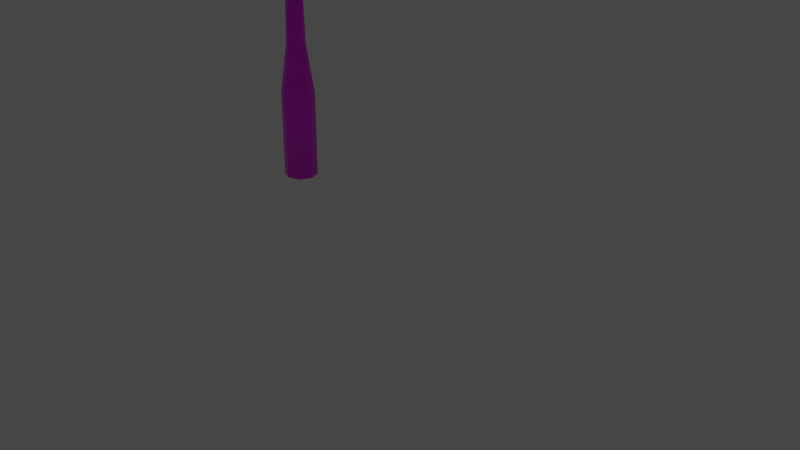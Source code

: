 # Source: classic.blend  (saved by Blender 2.93.20; exported with 4.5.12 LTS)
import bpy
from mathutils import Matrix  # noqa: F401  (used for matrix-valued properties, if any)

bpy.ops.wm.read_factory_settings(use_empty=True)
scene = bpy.context.scene
scene.name = 'Scene'

# ---- collections
col_helpers = bpy.data.collections.new('Helpers'); scene.collection.children.link(col_helpers)
col_classic_roof = bpy.data.collections.new('Classic Roof'); scene.collection.children.link(col_classic_roof)

# ---- images (referenced by path relative to the original .blend; pixels are not part of the script)
import os
ASSET_DIR = os.environ.get("B2B_ASSET_DIR", "")  # directory of the original .blend (textures are referenced by path, not embedded)
HERE = os.path.dirname(os.path.abspath(__file__))  # packed textures are extracted next to this script under _unpacked/

def load_image(name, relpath, width, height, colorspace="sRGB"):
    """Load a texture the original file referenced (path relative to the .blend, or extracted next to this script)."""
    p = next((c for c in (os.path.join(HERE, relpath), os.path.join(ASSET_DIR, relpath)) if relpath and os.path.exists(c)), "")
    if p:
        img = bpy.data.images.load(p, check_existing=True)
        img.name = name
    else:  # same state as the original file: an image datablock whose file is absent (Cycles renders it pink)
        img = bpy.data.images.new(name, width, height)
        img.source = "FILE"
        img.filepath = "//" + (relpath or name)
    img.colorspace_settings.name = colorspace
    return img
img_roof_gruenau_tga = load_image('roof_gruenau.tga', 'roof_gruenau.tga', 1024, 1024, 'sRGB')
img_roof_gruenau_tga_001 = load_image('roof_gruenau.tga.001', 'roof_gruenau.tga', 1024, 1024, 'sRGB')

# ---- materials (node trees are filled in below, after node groups)
mat_material_001 = bpy.data.materials.new('material.001')
mat_material_001.alpha_threshold = 0.0
mat_material_001.use_transparent_shadow = False
mat_material_001.line_color = (0.0, 0.0, 0.0, 1.0)
mat_material = bpy.data.materials.new('material')
mat_material.alpha_threshold = 0.0
mat_material.use_transparent_shadow = False
mat_material.line_color = (0.0, 0.0, 0.0, 1.0)

# ---- material node trees
mat_material_001.use_nodes = True; mat_material_001.node_tree.nodes.clear()
_N = mat_material_001.node_tree.nodes; _L = mat_material_001.node_tree.links
n0 = _N.new('ShaderNodeOutputMaterial'); n0.name = 'Material Output'; n0.location = (300, 300)
n1 = _N.new('ShaderNodeBsdfPrincipled'); n1.name = 'Principled BSDF'; n1.location = (10, 300)
n1.distribution = 'GGX'
n1.subsurface_method = 'BURLEY'
n1.inputs[2].default_value = 0.4
n1.inputs[3].default_value = 1.45
n1.inputs[27].default_value = (0.0, 0.0, 0.0, 1.0)
n1.inputs[28].default_value = 1.0
n2 = _N.new('ShaderNodeTexImage'); n2.name = 'Image Texture'; n2.location = (-428, 170)
n2.image = img_roof_gruenau_tga
_L.new(n1.outputs[0], n0.inputs[0])
_L.new(n2.outputs[0], n1.inputs[0])
n0.is_active_output = True
mat_material.use_nodes = True; mat_material.node_tree.nodes.clear()
_N = mat_material.node_tree.nodes; _L = mat_material.node_tree.links
n0 = _N.new('ShaderNodeOutputMaterial'); n0.name = 'Material Output'; n0.location = (300, 300)
n1 = _N.new('ShaderNodeBsdfPrincipled'); n1.name = 'Principled BSDF'; n1.location = (10, 300)
n1.distribution = 'GGX'
n1.subsurface_method = 'BURLEY'
n1.inputs[2].default_value = 0.4
n1.inputs[3].default_value = 1.45
n1.inputs[27].default_value = (0.0, 0.0, 0.0, 1.0)
n1.inputs[28].default_value = 1.0
n2 = _N.new('ShaderNodeTexImage'); n2.name = 'Image Texture'; n2.location = (-428, 170)
n2.image = img_roof_gruenau_tga_001
_L.new(n1.outputs[0], n0.inputs[0])
_L.new(n2.outputs[0], n1.inputs[0])
n0.is_active_output = True

# ---- world
world_world = bpy.data.worlds.new('World'); scene.world = world_world
world_world.use_nodes = True; world_world.node_tree.nodes.clear()
_N = world_world.node_tree.nodes; _L = world_world.node_tree.links
n0 = _N.new('ShaderNodeOutputWorld'); n0.name = 'World Output'; n0.location = (300, 300)
n1 = _N.new('ShaderNodeBackground'); n1.name = 'Background'; n1.location = (10, 300)
n1.inputs[0].default_value = (0.05088, 0.05088, 0.05088, 1.0)
_L.new(n1.outputs[0], n0.inputs[0])
n0.is_active_output = True
world_world.color = (0.05088, 0.05088, 0.05088)
world_world.use_sun_shadow = False
world_world.sun_shadow_jitter_overblur = 0.0

# ---- cameras
cam_camera = bpy.data.cameras.new('Camera')
cam_camera.clip_end = 100.0
cam_camera.ortho_scale = 7.314

# ---- lights
light_light = bpy.data.lights.new('Light', 'POINT')
light_light.transmission_factor = 0.0
light_light.energy = 1000.0
light_light.shadow_soft_size = 0.1
light_light.shadow_maximum_resolution = 0.006
light_light.use_absolute_resolution = True

# ---- meshes
me_platform_0_002 = bpy.data.meshes.new('platform-0.002')
me_platform_0_002.from_pydata([(-2.5, -10.0, 0.0), (-2.5, -10.0, 0.96), (-2.5, 10.0, 0.0), (-2.5, 10.0, 0.96), (2.5, -10.0, 0.0), (2.5, -10.0, 0.96), (2.5, 10.0, 0.0), (2.5, 10.0, 0.96)], [], [(0, 1, 3, 2), (2, 3, 7, 6), (6, 7, 5, 4), (4, 5, 1, 0), (2, 6, 4, 0), (7, 3, 1, 5)])
_uv = me_platform_0_002.uv_layers.new(name='UVMap')
_uv.uv.foreach_set('vector', [0.375, 0.0, 0.625, 0.0, 0.625, 0.25, 0.375, 0.25, 0.375, 0.25, 0.625, 0.25, 0.625, 0.5, 0.375, 0.5, 0.375, 0.5, 0.625, 0.5, 0.625, 0.75, 0.375, 0.75, 0.375, 0.75, 0.625, 0.75, 0.625, 1.0, 0.375, 1.0, 0.125, 0.5, 0.375, 0.5, 0.375, 0.75, 0.125, 0.75, 0.625, 0.5, 0.875, 0.5, 0.875, 0.75, 0.625, 0.75])
me_platform_0_002.use_remesh_fix_poles = True
me_platform_0_002.use_remesh_preserve_attributes = False
me_platform_0_002.update()
me_platform_0_001 = bpy.data.meshes.new('platform-0.001')
me_platform_0_001.from_pydata([(-2.5, -10.0, 0.0), (-2.5, -10.0, 0.96), (-2.5, 10.0, 0.0), (-2.5, 10.0, 0.96), (2.5, -10.0, 0.0), (2.5, -10.0, 0.96), (2.5, 10.0, 0.0), (2.5, 10.0, 0.96)], [], [(0, 1, 3, 2), (2, 3, 7, 6), (6, 7, 5, 4), (4, 5, 1, 0), (2, 6, 4, 0), (7, 3, 1, 5)])
_uv = me_platform_0_001.uv_layers.new(name='UVMap')
_uv.uv.foreach_set('vector', [0.375, 0.0, 0.625, 0.0, 0.625, 0.25, 0.375, 0.25, 0.375, 0.25, 0.625, 0.25, 0.625, 0.5, 0.375, 0.5, 0.375, 0.5, 0.625, 0.5, 0.625, 0.75, 0.375, 0.75, 0.375, 0.75, 0.625, 0.75, 0.625, 1.0, 0.375, 1.0, 0.125, 0.5, 0.375, 0.5, 0.375, 0.75, 0.125, 0.75, 0.625, 0.5, 0.875, 0.5, 0.875, 0.75, 0.625, 0.75])
me_platform_0_001.use_remesh_fix_poles = True
me_platform_0_001.use_remesh_preserve_attributes = False
me_platform_0_001.update()
me_platform_0_96 = bpy.data.meshes.new('platform-0.96')
me_platform_0_96.from_pydata([(-2.5, -10.0, 0.0), (-2.5, -10.0, 0.96), (-2.5, 10.0, 0.0), (-2.5, 10.0, 0.96), (2.5, -10.0, 0.0), (2.5, -10.0, 0.96), (2.5, 10.0, 0.0), (2.5, 10.0, 0.96)], [], [(0, 1, 3, 2), (2, 3, 7, 6), (6, 7, 5, 4), (4, 5, 1, 0), (2, 6, 4, 0), (7, 3, 1, 5)])
_uv = me_platform_0_96.uv_layers.new(name='UVMap')
_uv.uv.foreach_set('vector', [0.375, 0.0, 0.625, 0.0, 0.625, 0.25, 0.375, 0.25, 0.375, 0.25, 0.625, 0.25, 0.625, 0.5, 0.375, 0.5, 0.375, 0.5, 0.625, 0.5, 0.625, 0.75, 0.375, 0.75, 0.375, 0.75, 0.625, 0.75, 0.625, 1.0, 0.375, 1.0, 0.125, 0.5, 0.375, 0.5, 0.375, 0.75, 0.125, 0.75, 0.625, 0.5, 0.875, 0.5, 0.875, 0.75, 0.625, 0.75])
me_platform_0_96.use_remesh_fix_poles = True
me_platform_0_96.use_remesh_preserve_attributes = False
me_platform_0_96.update()
me_roof5_end = bpy.data.meshes.new('roof5_end')
me_roof5_end.from_pydata([(2.5, 0.5, 3.982), (2.5, 0.5, 3.932), (2.5, -0.5, 3.982), (2.5, -0.5, 3.932), (-2.5, 0.5, 3.982), (-2.5, 0.5, 3.932), (-2.5, -0.5, 3.982), (-2.5, -0.5, 3.932), (0.0, 0.5, 4.21), (0.0, -0.5, 4.26), (0.0, -0.5, 4.21), (0.0, 0.5, 4.26)], [], [(11, 4, 6, 9), (7, 6, 4, 5), (1, 0, 2, 3), (5, 4, 11, 8), (5, 8, 10, 7), (0, 11, 9, 2), (11, 0, 1, 8), (8, 1, 3, 10)])
_uv = me_roof5_end.uv_layers.new(name='UVMap')
_uv.uv.foreach_set('vector', [0.6807, 0.998, 0.6211, 0.998, 0.6211, 0.9736, 0.6807, 0.9736, 0.9598, 0.9982, 0.9527, 0.9982, 0.9527, 0.8558, 0.9598, 0.8558, 0.9598, 0.1436, 0.9527, 0.1436, 0.9527, 0.001219, 0.9598, 0.001219, 0.9598, 0.8558, 0.9527, 0.8558, 0.9922, 0.4997, 0.9994, 0.4997, 0.9004, 1.0, 0.8457, 1.0, 0.8457, 0.8535, 0.9004, 0.8535, 0.7402, 0.998, 0.6807, 0.998, 0.6807, 0.9736, 0.7402, 0.9736, 0.9922, 0.4997, 0.9527, 0.1436, 0.9598, 0.1436, 0.9994, 0.4997, 0.8457, 1.0, 0.792, 1.0, 0.792, 0.8535, 0.8457, 0.8535])
me_roof5_end.materials.append(mat_material_001)
me_roof5_end.use_remesh_preserve_volume = False
me_roof5_end.use_remesh_preserve_attributes = False
me_roof5_end.use_mirror_vertex_groups = False
me_roof5_end.update()
me_roof5 = bpy.data.meshes.new('roof5')
me_roof5.from_pydata([(2.5, 20.0, 3.982), (2.5, 20.0, 3.932), (2.5, -20.0, 3.982), (2.5, -20.0, 3.932), (-2.5, 20.0, 3.982), (-2.5, 20.0, 3.932), (-2.5, -20.0, 3.982), (-2.5, -20.0, 3.932), (0.0, 20.0, 4.21), (0.0, -20.0, 4.26), (0.0, -20.0, 4.21), (0.0, 20.0, 4.26)], [(9, 10)], [(11, 4, 6, 9), (7, 6, 4, 5), (1, 0, 2, 3), (5, 8, 10, 7), (0, 11, 9, 2), (8, 1, 3, 10)])
_uv = me_roof5.uv_layers.new(name='UVMap')
_uv.uv.foreach_set('vector', [0.6807, 0.9736, 0.6211, 0.9736, 0.6211, 0.01172, 0.6807, 0.01172, 0.9472, 0.9982, 0.94, 0.9982, 0.9399, -4.664, 0.947, -4.664, 0.9349, 0.9981, 0.9277, 0.998, 0.9277, -4.664, 0.9349, -4.664, 0.9004, 0.8535, 0.8457, 0.8535, 0.8457, -5.032, 0.9004, -5.032, 0.7402, 0.9736, 0.6807, 0.9736, 0.6807, 0.01172, 0.7402, 0.01172, 0.8457, 0.8535, 0.792, 0.8535, 0.792, -5.032, 0.8457, -5.032])
me_roof5.materials.append(mat_material_001)
me_roof5.use_remesh_preserve_volume = False
me_roof5.use_remesh_preserve_attributes = False
me_roof5.use_mirror_vertex_groups = False
me_roof5.update()
me_bars5 = bpy.data.meshes.new('bars5')
me_bars5.from_pydata([(-0.025, -20.0, 4.207), (-0.025, 20.0, 4.207), (0.025, -20.0, 4.207), (0.025, 20.0, 4.207), (2.43, -20.0, 3.94), (2.43, 20.0, 3.94), (2.48, -20.0, 3.935), (2.48, 20.0, 3.935), (1.817, -20.0, 4.008), (1.817, 20.0, 4.008), (1.867, -20.0, 4.003), (1.867, 20.0, 4.003), (1.204, -20.0, 4.076), (1.204, 20.0, 4.076), (1.254, -20.0, 4.071), (1.254, 20.0, 4.071), (0.5909, -20.0, 4.144), (0.5909, 20.0, 4.144), (0.6406, -20.0, 4.139), (0.6406, 20.0, 4.139), (-2.43, -20.0, 3.94), (-2.43, 20.0, 3.94), (-2.48, -20.0, 3.935), (-2.48, 20.0, 3.935), (-1.817, -20.0, 4.008), (-1.817, 20.0, 4.008), (-1.867, -20.0, 4.003), (-1.867, 20.0, 4.003), (-1.204, -20.0, 4.076), (-1.204, 20.0, 4.076), (-1.254, -20.0, 4.071), (-1.254, 20.0, 4.071), (-0.5909, -20.0, 4.144), (-0.5909, 20.0, 4.144), (-0.6406, -20.0, 4.139), (-0.6406, 20.0, 4.139), (-0.025, 20.0, 4.127), (-0.025, -20.0, 4.127), (0.025, 20.0, 4.127), (0.025, -20.0, 4.127), (2.421, 20.0, 3.861), (2.421, -20.0, 3.861), (2.471, 20.0, 3.855), (2.471, -20.0, 3.855), (1.808, 20.0, 3.929), (1.808, -20.0, 3.929), (1.858, 20.0, 3.923), (1.858, -20.0, 3.923), (1.195, 20.0, 3.997), (1.195, -20.0, 3.997), (1.245, 20.0, 3.991), (1.245, -20.0, 3.991), (0.5821, 20.0, 4.065), (0.5821, -20.0, 4.065), (0.6318, 20.0, 4.059), (0.6318, -20.0, 4.059), (-2.421, 20.0, 3.861), (-2.421, -20.0, 3.861), (-2.471, 20.0, 3.855), (-2.471, -20.0, 3.855), (-1.808, 20.0, 3.929), (-1.808, -20.0, 3.929), (-1.858, 20.0, 3.923), (-1.858, -20.0, 3.923), (-1.195, 20.0, 3.997), (-1.195, -20.0, 3.997), (-1.245, 20.0, 3.991), (-1.245, -20.0, 3.991), (-0.5821, 20.0, 4.065), (-0.5821, -20.0, 4.065), (-0.6318, 20.0, 4.059), (-0.6318, -20.0, 4.059)], [], [(2, 39, 38, 3), (32, 69, 68, 33), (9, 44, 45, 8), (3, 1, 0, 2), (6, 43, 42, 7), (7, 5, 4, 6), (10, 47, 46, 11), (13, 48, 49, 12), (31, 66, 67, 30), (11, 9, 8, 10), (14, 51, 50, 15), (16, 17, 52, 53), (15, 13, 12, 14), (18, 55, 54, 19), (1, 36, 37, 0), (19, 17, 16, 18), (23, 58, 59, 22), (23, 22, 20, 21), (27, 62, 63, 26), (20, 57, 56, 21), (35, 70, 71, 34), (27, 26, 24, 25), (24, 61, 60, 25), (31, 30, 28, 29), (28, 65, 64, 29), (35, 34, 32, 33), (36, 38, 39, 37), (40, 42, 43, 41), (44, 46, 47, 45), (48, 50, 51, 49), (52, 54, 55, 53), (56, 57, 59, 58), (60, 61, 63, 62), (64, 65, 67, 66), (68, 69, 71, 70), (5, 40, 41, 4)])
_uv = me_bars5.uv_layers.new(name='UVMap')
_uv.uv.foreach_set('vector', [0.7598, 0.07715, 0.7725, 0.07715, 0.7725, 6.068, 0.7598, 6.068, 0.7598, 0.07715, 0.7725, 0.07715, 0.7725, 6.068, 0.7598, 6.068, 0.7725, 6.068, 0.7598, 6.068, 0.7598, 0.07715, 0.7725, 0.07715, 0.7695, 6.068, 0.7627, 6.068, 0.7627, 0.0009766, 0.7695, 0.0009766, 0.7598, 0.07715, 0.7725, 0.07715, 0.7725, 6.068, 0.7598, 6.068, 0.7695, 6.068, 0.7627, 6.068, 0.7627, 0.0009766, 0.7695, 0.0009766, 0.7725, 6.068, 0.7598, 6.068, 0.7598, 0.07715, 0.7725, 0.07715, 0.7725, 6.068, 0.7598, 6.068, 0.7598, 0.07715, 0.7725, 0.07715, 0.7725, 6.068, 0.7598, 6.068, 0.7598, 0.07715, 0.7725, 0.07715, 0.7695, 6.068, 0.7627, 6.068, 0.7627, 0.0009766, 0.7695, 0.0009766, 0.7598, 0.07715, 0.7725, 0.07715, 0.7725, 6.068, 0.7598, 6.068, 0.7725, 0.07715, 0.7725, 6.068, 0.7598, 6.068, 0.7598, 0.07715, 0.7725, 6.068, 0.7598, 6.068, 0.7598, 0.0009766, 0.7725, 0.0009766, 0.7598, 0.07715, 0.7725, 0.07715, 0.7725, 6.068, 0.7598, 6.068, 0.7725, 6.068, 0.7598, 6.068, 0.7598, 0.07715, 0.7725, 0.07715, 0.7695, 6.068, 0.7627, 6.068, 0.7627, 0.0009766, 0.7695, 0.0009766, 0.7695, 6.068, 0.7627, 6.068, 0.7627, 0.07715, 0.7695, 0.07715, 0.7627, 6.068, 0.7627, 0.0009766, 0.7695, 0.0009766, 0.7695, 6.068, 0.7725, 6.068, 0.7598, 6.068, 0.7598, 0.07715, 0.7725, 0.07715, 0.7725, 6.068, 0.7598, 6.068, 0.7598, 0.08301, 0.7725, 0.08301, 0.7725, 6.068, 0.7598, 6.068, 0.7598, 0.07715, 0.7725, 0.07715, 0.7598, 6.068, 0.7598, 0.0009766, 0.7725, 0.0009766, 0.7725, 6.068, 0.7598, 0.07715, 0.7725, 0.07715, 0.7725, 6.068, 0.7598, 6.068, 0.7627, 6.068, 0.7627, 0.0009766, 0.7695, 0.0009766, 0.7695, 6.068, 0.7598, 0.07715, 0.7725, 0.07715, 0.7725, 6.068, 0.7598, 6.068, 0.7627, 6.068, 0.7627, 0.0009766, 0.7695, 0.0009766, 0.7695, 6.068, 0.7695, 6.068, 0.7627, 6.068, 0.7627, 0.0009766, 0.7695, 0.0009766, 0.7695, 6.068, 0.7627, 6.068, 0.7627, 0.0009766, 0.7695, 0.0009766, 0.7695, 6.068, 0.7627, 6.068, 0.7627, 0.0009766, 0.7695, 0.0009766, 0.7598, 0.0009766, 0.7725, 0.0009766, 0.7725, 6.068, 0.7598, 6.068, 0.7725, 6.068, 0.7598, 6.068, 0.7666, 0.0009766, 0.7725, 0.0009766, 0.7627, 6.068, 0.7627, 0.007812, 0.7695, 0.007812, 0.7695, 6.068, 0.7627, 6.068, 0.7568, 0.007812, 0.7695, 0.007812, 0.7695, 6.068, 0.7695, 0.007812, 0.7695, 6.068, 0.7627, 6.068, 0.7627, 0.007812, 0.7627, 6.068, 0.7627, 0.0009766, 0.7695, 0.0009766, 0.7695, 6.068, 0.7725, 6.068, 0.7598, 6.068, 0.7598, 0.07715, 0.7725, 0.07715])
me_bars5.materials.append(mat_material_001)
me_bars5.use_remesh_fix_poles = True
me_bars5.use_remesh_preserve_attributes = False
me_bars5.update()
me_bars5_end = bpy.data.meshes.new('bars5_end')
me_bars5_end.from_pydata([(-0.025, -0.5, 4.207), (-0.025, 0.5, 4.207), (0.025, -0.5, 4.207), (0.025, 0.5, 4.207), (2.43, -0.5, 3.94), (2.43, 0.5, 3.94), (2.48, -0.5, 3.935), (2.48, 0.5, 3.935), (1.817, -0.5, 4.008), (1.817, 0.5, 4.008), (1.867, -0.5, 4.003), (1.867, 0.5, 4.003), (1.204, -0.5, 4.076), (1.204, 0.5, 4.076), (1.254, -0.5, 4.071), (1.254, 0.5, 4.071), (0.5909, -0.5, 4.144), (0.5909, 0.5, 4.144), (0.6406, -0.5, 4.139), (0.6406, 0.5, 4.139), (-2.43, -0.5, 3.94), (-2.43, 0.5, 3.94), (-2.48, -0.5, 3.935), (-2.48, 0.5, 3.935), (-1.817, -0.5, 4.008), (-1.817, 0.5, 4.008), (-1.867, -0.5, 4.003), (-1.867, 0.5, 4.003), (-1.204, -0.5, 4.076), (-1.204, 0.5, 4.076), (-1.254, -0.5, 4.071), (-1.254, 0.5, 4.071), (-0.5909, -0.5, 4.144), (-0.5909, 0.5, 4.144), (-0.6406, -0.5, 4.139), (-0.6406, 0.5, 4.139), (-0.025, 0.5, 4.127), (-0.025, -0.5, 4.127), (0.025, 0.5, 4.127), (0.025, -0.5, 4.127), (2.421, 0.5, 3.861), (2.421, -0.5, 3.861), (2.471, 0.5, 3.855), (2.471, -0.5, 3.855), (1.808, 0.5, 3.929), (1.808, -0.5, 3.929), (1.858, 0.5, 3.923), (1.858, -0.5, 3.923), (1.195, 0.5, 3.997), (1.195, -0.5, 3.997), (1.245, 0.5, 3.991), (1.245, -0.5, 3.991), (0.5821, 0.5, 4.065), (0.5821, -0.5, 4.065), (0.6318, 0.5, 4.059), (0.6318, -0.5, 4.059), (-2.421, 0.5, 3.861), (-2.421, -0.5, 3.861), (-2.471, 0.5, 3.855), (-2.471, -0.5, 3.855), (-1.808, 0.5, 3.929), (-1.808, -0.5, 3.929), (-1.858, 0.5, 3.923), (-1.858, -0.5, 3.923), (-1.195, 0.5, 3.997), (-1.195, -0.5, 3.997), (-1.245, 0.5, 3.991), (-1.245, -0.5, 3.991), (-0.5821, 0.5, 4.065), (-0.5821, -0.5, 4.065), (-0.6318, 0.5, 4.059), (-0.6318, -0.5, 4.059)], [], [(3, 38, 36, 1), (2, 39, 38, 3), (32, 69, 68, 33), (9, 44, 45, 8), (3, 1, 0, 2), (7, 42, 40, 5), (6, 43, 42, 7), (19, 54, 52, 17), (7, 5, 4, 6), (11, 46, 44, 9), (10, 47, 46, 11), (13, 48, 49, 12), (31, 66, 67, 30), (11, 9, 8, 10), (15, 50, 48, 13), (14, 51, 50, 15), (16, 17, 52, 53), (15, 13, 12, 14), (18, 55, 54, 19), (1, 36, 37, 0), (19, 17, 16, 18), (21, 56, 58, 23), (23, 58, 59, 22), (23, 22, 20, 21), (25, 60, 62, 27), (27, 62, 63, 26), (20, 57, 56, 21), (35, 70, 71, 34), (27, 26, 24, 25), (31, 29, 64, 66), (24, 61, 60, 25), (31, 30, 28, 29), (35, 33, 68, 70), (28, 65, 64, 29), (35, 34, 32, 33), (36, 38, 39, 37), (40, 42, 43, 41), (44, 46, 47, 45), (48, 50, 51, 49), (52, 54, 55, 53), (56, 57, 59, 58), (60, 61, 63, 62), (64, 65, 67, 66), (68, 69, 71, 70), (5, 40, 41, 4)])
_uv = me_bars5_end.uv_layers.new(name='UVMap')
_uv.uv.foreach_set('vector', [0.7598, 6.213, 0.7725, 6.213, 0.7725, 6.22, 0.7598, 6.22, 0.7598, 6.068, 0.7725, 6.068, 0.7725, 6.22, 0.7598, 6.22, 0.7598, 6.068, 0.7725, 6.068, 0.7725, 6.22, 0.7598, 6.22, 0.7725, 6.22, 0.7598, 6.22, 0.7598, 6.068, 0.7725, 6.068, 0.7695, 6.22, 0.7627, 6.22, 0.7627, 6.068, 0.7695, 6.068, 0.7725, 6.213, 0.7725, 6.22, 0.7598, 6.22, 0.7598, 6.213, 0.7598, 6.068, 0.7725, 6.068, 0.7725, 6.22, 0.7598, 6.22, 0.7598, 6.213, 0.7725, 6.213, 0.7725, 6.22, 0.7598, 6.22, 0.7695, 6.22, 0.7627, 6.22, 0.7627, 6.068, 0.7695, 6.068, 0.7725, 6.22, 0.7598, 6.22, 0.7598, 6.213, 0.7725, 6.213, 0.7725, 6.22, 0.7598, 6.22, 0.7598, 6.068, 0.7725, 6.068, 0.7725, 6.22, 0.7598, 6.22, 0.7598, 6.068, 0.7725, 6.068, 0.7725, 6.22, 0.7598, 6.22, 0.7598, 6.068, 0.7725, 6.068, 0.7695, 6.22, 0.7627, 6.22, 0.7627, 6.068, 0.7695, 6.068, 0.7598, 6.213, 0.7725, 6.213, 0.7725, 6.22, 0.7598, 6.22, 0.7598, 6.068, 0.7725, 6.068, 0.7725, 6.22, 0.7598, 6.22, 0.7725, 6.068, 0.7725, 6.22, 0.7598, 6.22, 0.7598, 6.068, 0.7695, 6.22, 0.7627, 6.22, 0.7627, 6.068, 0.7695, 6.068, 0.7598, 6.068, 0.7725, 6.068, 0.7725, 6.22, 0.7598, 6.22, 0.7725, 6.22, 0.7598, 6.22, 0.7598, 6.068, 0.7725, 6.068, 0.7695, 6.22, 0.7627, 6.22, 0.7627, 6.068, 0.7695, 6.068, 0.7598, 6.213, 0.7725, 6.213, 0.7725, 6.22, 0.7598, 6.22, 0.7725, 6.22, 0.7598, 6.22, 0.7598, 6.068, 0.7725, 6.068, 0.7627, 6.22, 0.7627, 6.068, 0.7695, 6.068, 0.7695, 6.22, 0.7725, 6.22, 0.7598, 6.22, 0.7598, 6.213, 0.7725, 6.213, 0.7695, 6.22, 0.7627, 6.22, 0.7627, 6.068, 0.7695, 6.068, 0.7598, 6.068, 0.7725, 6.068, 0.7725, 6.22, 0.7598, 6.22, 0.7725, 6.22, 0.7598, 6.22, 0.7598, 6.068, 0.7725, 6.068, 0.7627, 6.22, 0.7627, 6.068, 0.7695, 6.068, 0.7695, 6.22, 0.7725, 6.213, 0.7725, 6.22, 0.7598, 6.22, 0.7598, 6.213, 0.7725, 6.22, 0.7598, 6.22, 0.7598, 6.068, 0.7725, 6.068, 0.7627, 6.22, 0.7627, 6.068, 0.7695, 6.068, 0.7695, 6.22, 0.7725, 6.213, 0.7725, 6.22, 0.7598, 6.22, 0.7598, 6.213, 0.7598, 6.068, 0.7725, 6.068, 0.7725, 6.22, 0.7598, 6.22, 0.7627, 6.22, 0.7627, 6.068, 0.7695, 6.068, 0.7695, 6.22, 0.7695, 6.22, 0.7627, 6.22, 0.7627, 6.068, 0.7695, 6.068, 0.7627, 6.068, 0.7695, 6.068, 0.7695, 6.22, 0.7627, 6.22, 0.7725, 6.22, 0.7598, 6.22, 0.7598, 6.068, 0.7725, 6.068, 0.7627, 6.068, 0.7695, 6.068, 0.7695, 6.22, 0.7627, 6.22, 0.7695, 6.22, 0.7627, 6.22, 0.7627, 6.068, 0.7695, 6.068, 0.7695, 6.068, 0.7695, 6.22, 0.7627, 6.22, 0.7627, 6.068, 0.7598, 6.22, 0.7598, 6.068, 0.7725, 6.068, 0.7725, 6.22, 0.7598, 6.22, 0.7598, 6.068, 0.7725, 6.068, 0.7725, 6.22, 0.7627, 6.22, 0.7627, 6.068, 0.7695, 6.068, 0.7695, 6.22, 0.7598, 6.068, 0.7725, 6.068, 0.7725, 6.22, 0.7598, 6.22])
me_bars5_end.materials.append(mat_material_001)
me_bars5_end.use_remesh_fix_poles = True
me_bars5_end.use_remesh_preserve_attributes = False
me_bars5_end.update()
me_beam5 = bpy.data.meshes.new('beam5')
me_beam5.from_pydata([(2.471, -0.025, -0.2736), (2.471, 0.025, -0.2736), (0.0, -0.025, -0.08049), (2.462, -0.025, -0.3532), (0.0, 0.025, -0.08049), (2.462, 0.025, -0.3532), (-2.471, -0.025, -0.2736), (0.0, -0.025, 3.281e-09), (-2.471, 0.025, -0.2736), (0.0, 0.025, 3.281e-09), (-2.462, -0.025, -0.3532), (-2.462, 0.025, -0.3532)], [], [(1, 5, 4, 9), (9, 7, 0, 1), (7, 2, 3, 0), (2, 4, 5, 3), (1, 0, 3, 5), (8, 9, 4, 11), (9, 8, 6, 7), (7, 6, 10, 2), (2, 10, 11, 4), (8, 11, 10, 6)])
_uv = me_beam5.uv_layers.new(name='UVMap')
_uv.uv.foreach_set('vector', [0.7744, 0.999, 0.7578, 0.999, 0.7578, 0.4863, 0.7744, 0.4834, 0.7686, 0.999, 0.7578, 0.999, 0.7578, 0.4834, 0.7686, 0.4834, 0.7578, 0.4834, 0.7744, 0.4854, 0.7744, 0.999, 0.7578, 0.999, 0.7627, 0.4863, 0.7734, 0.4863, 0.7734, 0.999, 0.7627, 0.999, 0.7578, 0.9893, 0.7578, 0.9785, 0.7744, 0.9785, 0.7744, 0.9893, 0.7578, 0.999, 0.7578, 0.4834, 0.7744, 0.4863, 0.7744, 0.999, 0.7637, 0.999, 0.7637, 0.4834, 0.7744, 0.4834, 0.7744, 0.999, 0.7744, 0.4834, 0.7744, 0.999, 0.7578, 0.999, 0.7578, 0.4863, 0.7598, 0.999, 0.7598, 0.4863, 0.7695, 0.4863, 0.7695, 0.999, 0.7578, 0.9893, 0.7744, 0.9893, 0.7744, 0.999, 0.7578, 0.999])
me_beam5.materials.append(mat_material_001)
me_beam5.use_remesh_fix_poles = True
me_beam5.use_remesh_preserve_attributes = False
me_beam5.update()
me_capital = bpy.data.meshes.new('capital')
me_capital.from_pydata([(1.142, -0.025, 0.2258), (1.142, 0.025, 0.2258), (-0.1052, -0.025, 0.1114), (1.14, -0.025, 0.2493), (-0.1052, 0.025, 0.1114), (1.14, 0.025, 0.2493), (0.5531, -0.025, 0.1607), (0.5531, 0.025, 0.1607), (0.4083, -0.025, 0.1446), (0.4083, 0.025, 0.1446), (0.5531, -0.025, -0.3909), (0.5531, 0.025, -0.3909), (0.4083, -0.025, -0.3909), (0.4083, 0.025, -0.3909), (0.4083, 0.025, 0.04367), (0.4083, -0.025, 0.04367), (0.5531, 0.025, 0.04367), (0.5531, -0.025, 0.04367), (0.4083, -0.025, 0.09611), (0.5531, -0.025, 0.09611), (0.4083, 0.025, 0.09611), (0.5531, 0.025, 0.09611), (-0.02622, 0.025, 0.04367), (-0.02622, -0.025, 0.04367), (-0.1022, 0.025, 0.0877), (-0.1022, -0.025, 0.0877), (0.9877, 0.025, 0.04367), (0.9877, -0.025, 0.04367), (0.9877, -0.025, 0.09611), (0.9877, 0.025, 0.09611), (0.02622, 0.017, 0.04367), (0.02622, -0.017, 0.04367), (0.9352, 0.025, 0.09611), (0.9352, -0.025, 0.09611), (-0.02622, 0.025, 0.0), (-0.02622, -0.025, -2.98e-07), (0.02622, 0.017, 0.01042), (0.02622, -0.017, 0.01042), (0.9352, 0.017, 0.04367), (0.9352, -0.017, 0.04367), (0.9877, 0.025, 3.278e-07), (0.9877, -0.025, 0.0), (0.9352, 0.017, 0.01042), (0.9352, -0.017, 0.01042), (0.9877, -0.025, 0.2092), (0.9352, 0.025, 0.2034), (0.9877, 0.025, 0.2092), (0.9352, -0.025, 0.2034), (0.02622, -0.025, 0.1019), (0.02622, -0.025, 0.09611), (0.02622, 0.025, 0.09611), (0.02622, 0.025, 0.1019), (1.04, 0.025, 0.04367), (1.04, -0.025, 0.04367), (1.04, -0.025, 0.09611), (1.04, 0.025, 0.09611), (0.4083, 0.017, -0.3385), (0.4083, -0.017, -0.3385), (0.5531, 0.017, -0.3385), (0.5531, -0.017, -0.3385), (0.3647, -0.025, -0.3909), (0.3647, 0.025, -0.3909), (0.375, 0.017, -0.3385), (0.375, -0.017, -0.3385), (0.5968, -0.025, -0.3909), (0.5968, 0.025, -0.3909), (0.5864, 0.017, -0.3385), (0.5864, -0.017, -0.3385), (0.5531, -0.025, -0.3385), (0.5531, 0.025, -0.3385), (0.5968, -0.025, -0.3385), (0.5968, 0.025, -0.3385), (0.4083, 0.025, -0.3385), (0.4083, -0.025, -0.3385), (0.3647, 0.025, -0.3385), (0.3647, -0.025, -0.3385), (0.9352, 0.025, 0.04367), (0.9352, -0.025, 0.04367), (0.9352, 0.025, 3.278e-07), (0.9352, -0.025, 0.0), (0.02622, 0.025, 0.04367), (0.02622, -0.025, 0.04367), (0.02622, -0.025, -2.98e-07), (0.02622, 0.025, 0.0), (0.5931, 0.017, -0.2704), (0.5931, -0.017, -0.2704), (0.613, 0.017, -0.205), (0.613, -0.017, -0.205), (0.6452, 0.017, -0.1447), (0.6452, -0.017, -0.1447), (0.6886, 0.017, -0.09182), (0.6886, -0.017, -0.09182), (0.7414, 0.017, -0.04844), (0.7414, -0.017, -0.04844), (0.8017, 0.017, -0.0162), (0.8017, -0.017, -0.0162), (0.8672, 0.017, 0.003644), (0.8672, -0.017, 0.003644), (0.5604, 0.017, -0.2639), (0.5822, 0.017, -0.1922), (0.6175, 0.017, -0.1262), (0.665, 0.01759, -0.06825), (0.7229, 0.017, -0.02073), (0.789, 0.017, 0.01458), (0.8607, 0.017, 0.03633), (0.5604, -0.017, -0.2639), (0.5822, -0.017, -0.1922), (0.6175, -0.017, -0.1262), (0.665, -0.01641, -0.06825), (0.7229, -0.017, -0.02073), (0.789, -0.017, 0.01458), (0.8607, -0.017, 0.03633), (0.3683, 0.017, -0.2704), (0.3683, -0.017, -0.2704), (0.3485, 0.017, -0.205), (0.3485, -0.017, -0.205), (0.3162, 0.017, -0.1447), (0.3162, -0.017, -0.1447), (0.2729, 0.017, -0.09182), (0.2729, -0.017, -0.09182), (0.22, 0.017, -0.04844), (0.22, -0.017, -0.04844), (0.1597, 0.017, -0.0162), (0.1597, -0.017, -0.0162), (0.09427, 0.017, 0.003644), (0.09427, -0.017, 0.003644), (0.401, 0.017, -0.2639), (0.3793, 0.017, -0.1922), (0.3439, 0.017, -0.1262), (0.2964, 0.017, -0.06825), (0.2385, 0.017, -0.02073), (0.1725, 0.017, 0.01458), (0.1008, 0.017, 0.03633), (0.401, -0.017, -0.2639), (0.3793, -0.017, -0.1922), (0.3439, -0.017, -0.1262), (0.2964, -0.017, -0.06825), (0.2385, -0.017, -0.02073), (0.1725, -0.017, 0.01458), (0.1008, -0.017, 0.03633), (0.999, 0.017, 0.1088), (0.999, -0.017, 0.1088), (1.007, 0.017, 0.1361), (1.007, -0.017, 0.1361), (1.021, 0.017, 0.1612), (1.021, -0.017, 0.1612), (1.039, 0.017, 0.1833), (1.039, -0.017, 0.1833), (1.061, 0.017, 0.2013), (1.061, -0.017, 0.2013), (1.086, 0.017, 0.2148), (1.086, -0.017, 0.2148), (1.112, -0.017, 0.2226), (1.112, 0.017, 0.2226), (0.9978, -0.017, 0.09611), (0.9978, 0.017, 0.09611), (0.9877, 0.017, 0.2092), (0.9877, -0.017, 0.09611), (0.9877, 0.017, 0.09611), (0.9877, -0.017, 0.2092), (-0.02622, 0.025, 0.09611), (-0.02622, -0.025, 0.09268), (-0.02622, -0.025, 0.09611), (-0.02622, 0.017, 0.04367), (-0.02622, -0.017, 0.04367), (-0.1, 0.017, 0.06433), (-0.1, -0.017, 0.06433), (-0.1022, 0.017, 0.0877), (-0.1022, -0.017, 0.0877), (-0.02622, 0.017, 0.09611), (-0.02622, -0.017, 0.09611), (0.6448, 0.01704, 0.04121), (0.6448, -0.01696, 0.04121), (0.6669, 0.01704, 0.02642), (0.6669, -0.01696, 0.02642), (0.6817, 0.01704, 0.004287), (0.6817, -0.01696, 0.004287), (0.6869, 0.01704, -0.02182), (0.6869, -0.01696, -0.02182), (0.6817, 0.01704, -0.04793), (0.6817, -0.01696, -0.04793), (0.6448, 0.01704, -0.08485), (0.6448, -0.01696, -0.08485), (0.6186, 0.01704, -0.09004), (0.6186, -0.01696, -0.09004), (0.5925, 0.01704, -0.08485), (0.5925, -0.01696, -0.08485), (0.5704, 0.01704, -0.07006), (0.5704, -0.01696, -0.07006), (0.5556, 0.01704, -0.04793), (0.5556, -0.01696, -0.04793), (0.5556, 0.01704, 0.004287), (0.5556, -0.01696, 0.004287), (0.5704, 0.01704, 0.02642), (0.5704, -0.01696, 0.02642), (0.5925, 0.01704, 0.04121), (0.5925, -0.01696, 0.04121), (0.6186, 0.01704, 0.02607), (0.6186, -0.01696, 0.02607), (0.637, 0.01704, 0.02242), (0.637, -0.01696, 0.02242), (0.6525, 0.01704, 0.01204), (0.6525, -0.01696, 0.01204), (0.6629, 0.01704, -0.003495), (0.6629, -0.01696, -0.003495), (0.6665, 0.01704, -0.02182), (0.6665, -0.01696, -0.02182), (0.6629, 0.01704, -0.04015), (0.6629, -0.01696, -0.04015), (0.6525, 0.01704, -0.05568), (0.6525, -0.01696, -0.05568), (0.637, 0.01704, -0.06606), (0.637, -0.01696, -0.06606), (0.6186, 0.01704, -0.06971), (0.6186, -0.01696, -0.06971), (0.6003, 0.01704, -0.06606), (0.6003, -0.01696, -0.06606), (0.5848, 0.01704, -0.05568), (0.5848, -0.01696, -0.05568), (0.5744, 0.01704, -0.04015), (0.5744, -0.01696, -0.04015), (0.5708, 0.01704, -0.02182), (0.5708, -0.01696, -0.02182), (0.5744, 0.01704, -0.003495), (0.5744, -0.01696, -0.003495), (0.5848, 0.01704, 0.01204), (0.5848, -0.01696, 0.01204), (0.6003, 0.01704, 0.02242), (0.6003, -0.01696, 0.02242), (0.3167, 0.01704, 0.04121), (0.3167, -0.01696, 0.04121), (0.2946, 0.01704, 0.02642), (0.2946, -0.01696, 0.02642), (0.2798, 0.01704, 0.004287), (0.2798, -0.01696, 0.004287), (0.2746, 0.01704, -0.02182), (0.2746, -0.01696, -0.02182), (0.3428, 0.01704, -0.09004), (0.3428, -0.01696, -0.09004), (0.3689, 0.01704, -0.08485), (0.3689, -0.01696, -0.08485), (0.391, 0.01704, -0.07006), (0.391, -0.01696, -0.07006), (0.4058, 0.01704, -0.04793), (0.4058, -0.01696, -0.04793), (0.2798, 0.01704, -0.04793), (0.4058, 0.01704, 0.004287), (0.4058, -0.01696, 0.004287), (0.391, 0.01704, 0.02642), (0.391, -0.01696, 0.02642), (0.3689, 0.01704, 0.04121), (0.3689, -0.01696, 0.04121), (0.3428, 0.01704, 0.02607), (0.3428, -0.01696, 0.02607), (0.3245, 0.01704, 0.02242), (0.3245, -0.01696, 0.02242), (0.3089, 0.01704, 0.01204), (0.3089, -0.01696, 0.01204), (0.2986, 0.01704, -0.003495), (0.2986, -0.01696, -0.003495), (0.2949, 0.01704, -0.02182), (0.2949, -0.01696, -0.02182), (0.2986, 0.01704, -0.04015), (0.2986, -0.01696, -0.04015), (0.3089, 0.01704, -0.05568), (0.3089, -0.01696, -0.05568), (0.3245, 0.01704, -0.06606), (0.3245, -0.01696, -0.06606), (0.3428, 0.01704, -0.06971), (0.3428, -0.01696, -0.06971), (0.3611, 0.01704, -0.06606), (0.3611, -0.01696, -0.06606), (0.3767, 0.01704, -0.05568), (0.3767, -0.01696, -0.05568), (0.387, 0.01704, -0.04015), (0.387, -0.01696, -0.04015), (0.3907, 0.01704, -0.02182), (0.3907, -0.01696, -0.02182), (0.387, 0.01704, -0.003495), (0.387, -0.01696, -0.003495), (0.3767, 0.01704, 0.01204), (0.3767, -0.01696, 0.01204), (0.3611, 0.01704, 0.02242), (0.3611, -0.01696, 0.02242), (0.5531, -0.01696, -0.008369), (0.5531, -0.01696, -0.03527), (0.5531, 0.01704, -0.03527), (0.5531, 0.01704, -0.008369), (0.4083, -0.01696, -0.008365), (0.4083, 0.01704, -0.008367), (0.4083, 0.01704, -0.03527), (0.4083, -0.01696, -0.03528), (0.6718, 0.01704, -0.06266), (0.6718, -0.01641, -0.06266), (0.3167, 0.01704, -0.08485), (0.302, 0.01704, -0.07502), (0.3167, -0.01696, -0.08485), (0.302, -0.01641, -0.07502), (0.2896, 0.01704, -0.06266), (0.6595, 0.01704, -0.07502), (0.6595, -0.01641, -0.07502), (0.2896, -0.01641, -0.06266), (0.6324, 0.01704, 0.04367), (0.2798, -0.01696, -0.04793), (0.6324, -0.01696, 0.04367), (0.6049, -0.01696, 0.04367), (0.6049, 0.01704, 0.04367), (0.3565, -0.01696, 0.04367), (0.3291, 0.01704, 0.04367), (0.3291, -0.01696, 0.04367), (0.3565, 0.01704, 0.04367), (-2.98e-08, 0.02897, -0.01697), (0.02049, 0.02049, -0.01697), (0.02897, 9.909e-09, -0.01697), (0.02049, -0.02049, -0.01697), (-2.98e-08, -0.02897, -0.01697), (-0.02049, -0.02049, -0.01697), (-0.02897, 1.152e-08, -0.01697), (-0.02049, 0.02049, -0.01697), (-2.98e-08, 1.118e-08, 0.012), (-2.98e-08, 1.118e-08, -0.04595), (0.9614, 0.02897, -0.01697), (0.941, 0.02049, -0.01697), (0.9325, 9.909e-09, -0.01697), (0.941, -0.02049, -0.01697), (0.9614, -0.02897, -0.01697), (0.9819, -0.02049, -0.01697), (0.9904, 1.152e-08, -0.01697), (0.9819, 0.02049, -0.01697), (0.9614, 1.118e-08, 0.012), (0.9614, 1.118e-08, -0.04595), (0.5195, 0.03659, -0.4809), (0.4807, 0.05207, -0.4809), (0.442, 0.03659, -0.4809), (0.4262, 1.134e-08, -0.4809), (0.442, -0.03659, -0.4809), (0.4807, -0.05207, -0.4809), (0.5195, -0.03659, -0.4809), (0.5352, 5.717e-09, -0.4809), (0.5195, 0.03659, -0.3909), (0.4807, 0.05207, -0.3909), (0.5352, 5.717e-09, -0.3909), (0.442, 0.03659, -0.3909), (0.4262, 1.134e-08, -0.3909), (0.442, -0.03659, -0.3909), (0.4807, -0.05207, -0.3909), (0.5195, -0.03659, -0.3909)], [(46, 44), (108, 101), (136, 129)], [(3, 0, 1, 5), (4, 24, 167, 168, 25, 2), (169, 163, 165, 167), (8, 48, 162, 25, 168, 167, 24, 160, 51, 9), (72, 13, 61, 74), (7, 6, 19, 21), (289, 246, 247, 288), (21, 19, 33, 32), (166, 165, 163, 164), (33, 28, 44, 47), (167, 24, 160, 169), (153, 1, 0, 152), (83, 82, 35, 34), (23, 164, 163, 22, 34, 35), (79, 78, 40, 41), (6, 7, 45, 47), (27, 41, 40, 26), (40, 78, 76, 26), (41, 27, 77, 79), (29, 32, 45, 46), (50, 51, 48, 49), (291, 244, 243, 290), (276, 278, 246, 289, 290, 243, 274), (54, 53, 52, 55), (27, 26, 52, 53), (26, 29, 55, 52), (28, 27, 53, 54), (73, 75, 60, 12), (75, 74, 61, 60), (13, 12, 60, 61), (71, 70, 64, 65), (11, 69, 71, 65), (68, 10, 64, 70), (10, 11, 65, 64), (66, 67, 70, 71), (67, 59, 68, 70), (58, 66, 71, 69), (63, 62, 74, 75), (62, 56, 72, 74), (57, 63, 75, 73), (43, 42, 78, 79), (42, 38, 76, 78), (39, 43, 79, 77), (36, 37, 82, 83), (37, 31, 81, 82), (30, 36, 83, 80), (13, 11, 10, 12), (85, 67, 66, 84), (85, 84, 86, 87), (87, 86, 88, 89), (89, 88, 90, 91), (91, 90, 92, 93), (93, 92, 94, 95), (95, 94, 96, 97), (43, 97, 96, 42), (58, 59, 105, 98), (98, 105, 106, 99), (99, 106, 107, 100), (136, 119, 117, 135, 297), (102, 109, 110, 103), (103, 110, 111, 104), (104, 111, 39, 38), (84, 66, 58, 98), (86, 84, 98, 99), (88, 86, 99, 100), (90, 88, 100, 299, 101), (92, 90, 101, 292, 102), (94, 92, 102, 103), (96, 94, 103, 104), (42, 96, 104, 38), (67, 85, 105, 59), (85, 87, 106, 105), (87, 89, 107, 106), (93, 95, 110, 109), (95, 97, 111, 110), (97, 43, 39, 111), (113, 112, 62, 63), (113, 115, 114, 112), (115, 117, 116, 114), (117, 119, 118, 116), (119, 121, 120, 118), (121, 123, 122, 120), (123, 125, 124, 122), (37, 36, 124, 125), (56, 126, 133, 57), (126, 127, 134, 133), (127, 128, 135, 134), (130, 131, 138, 137), (131, 132, 139, 138), (132, 30, 31, 139), (112, 126, 56, 62), (114, 127, 126, 112), (116, 128, 127, 114), (118, 129, 295, 128, 116), (120, 130, 298, 129, 118), (122, 131, 130, 120), (124, 132, 131, 122), (36, 30, 132, 124), (63, 57, 133, 113), (113, 133, 134, 115), (115, 134, 135, 117), (121, 137, 138, 123), (123, 138, 139, 125), (125, 139, 31, 37), (140, 142, 143, 141), (142, 144, 145, 143), (144, 146, 147, 145), (146, 148, 149, 147), (148, 150, 151, 149), (141, 154, 155, 140), (291, 15, 14, 289, 288), (29, 158, 155), (45, 32, 33, 47), (154, 28, 54, 55, 29, 155), (150, 153, 152, 151), (157, 28, 154), (157, 158, 156, 159), (159, 44, 28, 157), (156, 46, 1, 153), (158, 156, 153, 150, 148, 146, 144, 142, 140, 155), (158, 29, 46, 156), (159, 157, 154, 141, 143, 145, 147, 149, 151, 152), (152, 0, 44, 159), (162, 170, 164, 23, 161), (167, 165, 166, 168), (168, 170, 162, 25), (168, 166, 164, 170), (22, 163, 169, 160), (308, 14, 15, 307, 310), (26, 76, 16, 69, 11, 13, 72, 14, 80, 50, 20, 9, 51, 160, 24, 4, 5, 1, 46, 45, 7, 21, 32, 29), (18, 8, 9, 20), (171, 172, 174, 173), (173, 174, 176, 175), (175, 176, 178, 177), (181, 182, 184, 183), (183, 184, 186, 185), (185, 186, 188, 187), (187, 188, 190, 189), (275, 244, 291, 288, 247, 279, 277), (191, 192, 194, 193), (193, 194, 196, 195), (252, 308, 310), (177, 178, 180, 179), (81, 31, 30, 80, 14, 308, 309, 307, 15), (290, 289, 14, 72, 56, 57, 73, 15, 291), (306, 302, 197), (304, 198, 200, 172), (227, 225, 193, 195), (225, 223, 191, 193), (215, 213, 183, 185), (187, 217, 215, 185), (213, 211, 181, 183), (207, 205, 177, 179), (205, 203, 175, 177), (203, 201, 173, 175), (201, 199, 171, 173), (305, 198, 304), (172, 200, 202, 174), (202, 204, 176, 174), (204, 206, 178, 176), (206, 208, 180, 178), (180, 293, 292, 179), (93, 109, 293, 108, 91), (212, 214, 184, 182), (214, 216, 186, 184), (216, 218, 188, 186), (218, 220, 190, 188), (219, 189, 286, 287, 191, 223, 221), (224, 226, 194, 192), (226, 228, 196, 194), (196, 228, 198, 305), (223, 225, 226, 224), (225, 227, 228, 226), (227, 197, 198, 228), (197, 199, 200, 198), (199, 201, 202, 200), (201, 203, 204, 202), (203, 205, 206, 204), (205, 207, 208, 206), (207, 209, 210, 208), (209, 211, 212, 210), (211, 213, 214, 212), (213, 215, 216, 214), (215, 217, 218, 216), (217, 219, 220, 218), (219, 221, 222, 220), (221, 223, 224, 222), (189, 219, 217, 187), (229, 231, 232, 230), (231, 233, 234, 232), (233, 235, 236, 234), (294, 237, 238, 296), (237, 239, 240, 238), (239, 241, 242, 240), (241, 243, 244, 242), (246, 248, 249, 247), (248, 250, 251, 249), (235, 245, 303, 236), (254, 229, 308, 252), (252, 310, 250, 282), (282, 250, 248, 280), (280, 248, 246, 278), (180, 208, 210, 108, 293), (270, 239, 237, 268), (241, 239, 270, 272), (268, 237, 294, 266), (266, 294, 295, 129, 264), (264, 129, 298, 245, 262), (262, 245, 235, 260), (260, 235, 233, 258), (258, 233, 231, 256), (256, 231, 229, 254), (253, 307, 309), (230, 232, 257, 255), (257, 232, 234, 259), (259, 234, 236, 261), (261, 236, 303, 263), (263, 303, 301, 136, 265), (265, 136, 297, 296, 267), (267, 296, 238, 269), (269, 238, 240, 271), (271, 240, 242, 273), (273, 242, 244, 275), (300, 299, 100, 107), (279, 247, 249, 281), (281, 249, 251, 283), (251, 307, 253, 283), (278, 279, 281, 280), (280, 281, 283, 282), (282, 283, 253, 252), (252, 253, 255, 254), (254, 255, 257, 256), (256, 257, 259, 258), (258, 259, 261, 260), (260, 261, 263, 262), (262, 263, 265, 264), (264, 265, 267, 266), (266, 267, 269, 268), (268, 269, 271, 270), (270, 271, 273, 272), (272, 273, 275, 274), (274, 275, 277, 276), (276, 277, 279, 278), (243, 241, 272, 274), (83, 34, 22, 160, 51, 50, 80), (48, 162, 161, 23, 35, 82, 81, 49), (287, 16, 17, 285, 284), (285, 17, 68, 59, 58, 69, 16, 287, 286), (286, 189, 190, 285), (192, 191, 287, 284), (222, 224, 192, 284, 285, 190, 220), (119, 136, 301, 137, 121), (294, 296, 297, 295), (210, 212, 182, 300, 108), (91, 108, 300, 107, 89), (300, 182, 181, 299), (209, 207, 179, 292, 101), (301, 303, 245, 298), (293, 109, 102, 292), (130, 137, 301, 298), (295, 297, 135, 128), (304, 17, 16, 306, 305), (253, 309, 230, 255), (307, 251, 250, 310), (308, 229, 230, 309), (302, 306, 16, 76, 38, 39, 77, 17, 304), (227, 195, 306, 197), (195, 196, 305, 306), (304, 172, 171, 302), (197, 302, 171, 199), (209, 101, 299, 181, 211), (19, 6, 47, 44, 0, 3, 2, 25, 162, 48, 8, 18, 49, 81, 15, 73, 12, 10, 68, 17, 77, 27, 28, 33), (311, 319, 312), (312, 319, 313), (313, 319, 314), (314, 319, 315), (315, 319, 316), (316, 319, 317), (317, 319, 318), (318, 319, 311), (320, 318, 311), (320, 317, 318), (320, 316, 317), (320, 315, 316), (320, 314, 315), (320, 313, 314), (320, 312, 313), (320, 311, 312), (321, 322, 329), (322, 323, 329), (323, 324, 329), (324, 325, 329), (325, 326, 329), (326, 327, 329), (327, 328, 329), (328, 321, 329), (330, 321, 328), (330, 328, 327), (330, 327, 326), (330, 326, 325), (330, 325, 324), (330, 324, 323), (330, 323, 322), (330, 322, 321), (334, 335, 344, 343), (339, 340, 342, 343, 344, 345, 346, 341), (332, 333, 342, 340), (331, 332, 340, 339), (337, 338, 341, 346), (335, 336, 345, 344), (333, 334, 343, 342), (338, 331, 339, 341), (336, 337, 346, 345)])
_uv = me_capital.uv_layers.new(name='UVMap')
_uv.uv.foreach_set('vector', [0.01953, 0.9746, 0.01953, 0.9658, 0.01953, 0.9658, 0.01953, 0.9746, 0.4805, 0.9238, 0.4795, 0.915, 0.4795, 0.915, 0.4795, 0.915, 0.4795, 0.915, 0.4805, 0.9238, 0.4512, 0.918, 0.4512, 0.8984, 0.4785, 0.9062, 0.4795, 0.915, 0.291, 0.9355, 0.4316, 0.9199, 0.4512, 0.918, 0.4795, 0.915, 0.4795, 0.915, 0.4795, 0.915, 0.4795, 0.915, 0.4512, 0.918, 0.4316, 0.9199, 0.291, 0.9355, 0.291, 0.7578, 0.291, 0.7383, 0.3066, 0.7383, 0.3066, 0.7578, 0.2373, 0.9414, 0.2373, 0.9414, 0.2373, 0.918, 0.2373, 0.918, 0.291, 0.8789, 0.292, 0.8838, 0.292, 0.8838, 0.291, 0.8789, 0.2373, 0.918, 0.2373, 0.918, 0.09668, 0.918, 0.09668, 0.918, 0.4785, 0.9062, 0.4785, 0.9062, 0.4512, 0.8984, 0.4512, 0.8984, 0.09668, 0.918, 0.07715, 0.918, 0.07715, 0.959, 0.09668, 0.957, 0.4795, 0.915, 0.4795, 0.915, 0.4512, 0.918, 0.4512, 0.918, 0.03027, 0.9648, 0.01953, 0.9658, 0.01953, 0.9658, 0.03027, 0.9648, 0.4316, 0.8818, 0.4316, 0.8818, 0.4512, 0.8818, 0.4512, 0.8818, 0.4512, 0.8984, 0.4512, 0.8984, 0.4512, 0.8984, 0.4512, 0.8984, 0.4512, 0.8818, 0.4512, 0.8818, 0.09668, 0.8818, 0.09668, 0.8818, 0.07715, 0.8818, 0.07715, 0.8818, 0.2373, 0.9414, 0.2373, 0.9414, 0.09668, 0.957, 0.09668, 0.957, 0.07715, 0.8984, 0.07715, 0.8818, 0.07715, 0.8818, 0.07715, 0.8984, 0.07715, 0.8818, 0.09668, 0.8818, 0.09668, 0.8984, 0.07715, 0.8984, 0.07715, 0.8818, 0.07715, 0.8984, 0.09668, 0.8984, 0.09668, 0.8818, 0.07715, 0.918, 0.09668, 0.918, 0.09668, 0.957, 0.07715, 0.959, 0.4316, 0.918, 0.4316, 0.9199, 0.4316, 0.9199, 0.4316, 0.918, 0.291, 0.8691, 0.292, 0.8643, 0.292, 0.8643, 0.291, 0.8691, 0.2969, 0.874, 0.2988, 0.8809, 0.292, 0.8838, 0.291, 0.8789, 0.291, 0.8691, 0.292, 0.8643, 0.2988, 0.8672, 0.05664, 0.918, 0.05664, 0.8984, 0.05664, 0.8984, 0.05664, 0.918, 0.07715, 0.8984, 0.07715, 0.8984, 0.05664, 0.8984, 0.05664, 0.8984, 0.07715, 0.8984, 0.07715, 0.918, 0.05664, 0.918, 0.05664, 0.8984, 0.07715, 0.918, 0.07715, 0.8984, 0.05664, 0.8984, 0.05664, 0.918, 0.291, 0.7578, 0.3066, 0.7578, 0.3066, 0.7383, 0.291, 0.7383, 0.3066, 0.7578, 0.3066, 0.7578, 0.3066, 0.7383, 0.3066, 0.7383, 0.291, 0.7383, 0.291, 0.7383, 0.3066, 0.7383, 0.3066, 0.7383, 0.2217, 0.7578, 0.2217, 0.7578, 0.2217, 0.7383, 0.2217, 0.7383, 0.2373, 0.7383, 0.2373, 0.7578, 0.2217, 0.7578, 0.2217, 0.7383, 0.2373, 0.7578, 0.2373, 0.7383, 0.2217, 0.7383, 0.2217, 0.7578, 0.2373, 0.7383, 0.2373, 0.7383, 0.2217, 0.7383, 0.2217, 0.7383, 0.2246, 0.7578, 0.2246, 0.7578, 0.2217, 0.7578, 0.2217, 0.7578, 0.2246, 0.7578, 0.2373, 0.7578, 0.2373, 0.7578, 0.2217, 0.7578, 0.2373, 0.7578, 0.2246, 0.7578, 0.2217, 0.7578, 0.2373, 0.7578, 0.3027, 0.7578, 0.3027, 0.7578, 0.3066, 0.7578, 0.3066, 0.7578, 0.3027, 0.7578, 0.291, 0.7578, 0.291, 0.7578, 0.3066, 0.7578, 0.291, 0.7578, 0.3027, 0.7578, 0.3066, 0.7578, 0.291, 0.7578, 0.09668, 0.8857, 0.09668, 0.8857, 0.09668, 0.8818, 0.09668, 0.8818, 0.09668, 0.8857, 0.09668, 0.8984, 0.09668, 0.8984, 0.09668, 0.8818, 0.09668, 0.8984, 0.09668, 0.8857, 0.09668, 0.8818, 0.09668, 0.8984, 0.4316, 0.8857, 0.4316, 0.8857, 0.4316, 0.8818, 0.4316, 0.8818, 0.4316, 0.8857, 0.4316, 0.8984, 0.4316, 0.8984, 0.4316, 0.8818, 0.4316, 0.8984, 0.4316, 0.8857, 0.4316, 0.8818, 0.4316, 0.8984, 0.291, 0.7383, 0.2373, 0.7383, 0.2373, 0.7383, 0.291, 0.7383, 0.2227, 0.7822, 0.2246, 0.7578, 0.2246, 0.7578, 0.2227, 0.7822, 0.2227, 0.7822, 0.2227, 0.7822, 0.2148, 0.8066, 0.2148, 0.8066, 0.2148, 0.8066, 0.2148, 0.8066, 0.2031, 0.8291, 0.2031, 0.8291, 0.2031, 0.8291, 0.2031, 0.8291, 0.1875, 0.8486, 0.1875, 0.8486, 0.1875, 0.8486, 0.1875, 0.8486, 0.168, 0.8643, 0.168, 0.8643, 0.168, 0.8643, 0.168, 0.8643, 0.1455, 0.876, 0.1455, 0.876, 0.1455, 0.876, 0.1455, 0.876, 0.1211, 0.8838, 0.1211, 0.8838, 0.09668, 0.8857, 0.1211, 0.8838, 0.1211, 0.8838, 0.09668, 0.8857, 0.2373, 0.7578, 0.2373, 0.7578, 0.2344, 0.7852, 0.2344, 0.7852, 0.2344, 0.7852, 0.2344, 0.7852, 0.2266, 0.8115, 0.2266, 0.8115, 0.2266, 0.8115, 0.2266, 0.8115, 0.2139, 0.8359, 0.2139, 0.8359, 0.332, 0.8574, 0.3408, 0.8486, 0.3252, 0.8291, 0.3145, 0.8359, 0.3301, 0.8545, 0.1748, 0.875, 0.1748, 0.875, 0.1504, 0.8877, 0.1504, 0.8877, 0.1504, 0.8877, 0.1504, 0.8877, 0.124, 0.8955, 0.124, 0.8955, 0.124, 0.8955, 0.124, 0.8955, 0.09668, 0.8984, 0.09668, 0.8984, 0.2227, 0.7822, 0.2246, 0.7578, 0.2373, 0.7578, 0.2344, 0.7852, 0.2148, 0.8066, 0.2227, 0.7822, 0.2344, 0.7852, 0.2266, 0.8115, 0.2031, 0.8291, 0.2148, 0.8066, 0.2266, 0.8115, 0.2139, 0.8359, 0.1875, 0.8486, 0.2031, 0.8291, 0.2139, 0.8359, 0.1982, 0.8545, 0.1963, 0.8574, 0.168, 0.8643, 0.1875, 0.8486, 0.1963, 0.8574, 0.1934, 0.8594, 0.1748, 0.875, 0.1455, 0.876, 0.168, 0.8643, 0.1748, 0.875, 0.1504, 0.8877, 0.1211, 0.8838, 0.1455, 0.876, 0.1504, 0.8877, 0.124, 0.8955, 0.09668, 0.8857, 0.1211, 0.8838, 0.124, 0.8955, 0.09668, 0.8984, 0.2246, 0.7578, 0.2227, 0.7822, 0.2344, 0.7852, 0.2373, 0.7578, 0.2227, 0.7822, 0.2148, 0.8066, 0.2266, 0.8115, 0.2344, 0.7852, 0.2148, 0.8066, 0.2031, 0.8291, 0.2139, 0.8359, 0.2266, 0.8115, 0.168, 0.8643, 0.1455, 0.876, 0.1504, 0.8877, 0.1748, 0.875, 0.1455, 0.876, 0.1211, 0.8838, 0.124, 0.8955, 0.1504, 0.8877, 0.1211, 0.8838, 0.09668, 0.8857, 0.09668, 0.8984, 0.124, 0.8955, 0.3057, 0.7822, 0.3057, 0.7822, 0.3027, 0.7578, 0.3027, 0.7578, 0.3057, 0.7822, 0.3125, 0.8066, 0.3125, 0.8066, 0.3057, 0.7822, 0.3125, 0.8066, 0.3252, 0.8291, 0.3252, 0.8291, 0.3125, 0.8066, 0.3252, 0.8291, 0.3408, 0.8486, 0.3408, 0.8486, 0.3252, 0.8291, 0.3408, 0.8486, 0.3604, 0.8643, 0.3604, 0.8643, 0.3408, 0.8486, 0.3604, 0.8643, 0.3828, 0.876, 0.3828, 0.876, 0.3604, 0.8643, 0.3828, 0.876, 0.4062, 0.8838, 0.4062, 0.8838, 0.3828, 0.876, 0.4316, 0.8857, 0.4316, 0.8857, 0.4062, 0.8838, 0.4062, 0.8838, 0.291, 0.7578, 0.2939, 0.7852, 0.2939, 0.7852, 0.291, 0.7578, 0.2939, 0.7852, 0.3018, 0.8115, 0.3018, 0.8115, 0.2939, 0.7852, 0.3018, 0.8115, 0.3145, 0.8359, 0.3145, 0.8359, 0.3018, 0.8115, 0.3535, 0.875, 0.3779, 0.8877, 0.3779, 0.8877, 0.3535, 0.875, 0.3779, 0.8877, 0.4043, 0.8955, 0.4043, 0.8955, 0.3779, 0.8877, 0.4043, 0.8955, 0.4316, 0.8984, 0.4316, 0.8984, 0.4043, 0.8955, 0.3057, 0.7822, 0.2939, 0.7852, 0.291, 0.7578, 0.3027, 0.7578, 0.3125, 0.8066, 0.3018, 0.8115, 0.2939, 0.7852, 0.3057, 0.7822, 0.3252, 0.8291, 0.3145, 0.8359, 0.3018, 0.8115, 0.3125, 0.8066, 0.3408, 0.8486, 0.332, 0.8574, 0.3301, 0.8545, 0.3145, 0.8359, 0.3252, 0.8291, 0.3604, 0.8643, 0.3535, 0.875, 0.335, 0.8594, 0.332, 0.8574, 0.3408, 0.8486, 0.3828, 0.876, 0.3779, 0.8877, 0.3535, 0.875, 0.3604, 0.8643, 0.4062, 0.8838, 0.4043, 0.8955, 0.3779, 0.8877, 0.3828, 0.876, 0.4316, 0.8857, 0.4316, 0.8984, 0.4043, 0.8955, 0.4062, 0.8838, 0.3027, 0.7578, 0.291, 0.7578, 0.2939, 0.7852, 0.3057, 0.7822, 0.3057, 0.7822, 0.2939, 0.7852, 0.3018, 0.8115, 0.3125, 0.8066, 0.3125, 0.8066, 0.3018, 0.8115, 0.3145, 0.8359, 0.3252, 0.8291, 0.3604, 0.8643, 0.3535, 0.875, 0.3779, 0.8877, 0.3828, 0.876, 0.3828, 0.876, 0.3779, 0.8877, 0.4043, 0.8955, 0.4062, 0.8838, 0.4062, 0.8838, 0.4043, 0.8955, 0.4316, 0.8984, 0.4316, 0.8857, 0.07324, 0.9229, 0.06836, 0.9326, 0.06836, 0.9326, 0.07324, 0.9229, 0.06836, 0.9326, 0.06348, 0.9414, 0.06348, 0.9414, 0.06836, 0.9326, 0.06348, 0.9414, 0.05762, 0.9502, 0.05762, 0.9502, 0.06348, 0.9414, 0.05762, 0.9502, 0.04883, 0.957, 0.04883, 0.957, 0.05762, 0.9502, 0.04883, 0.957, 0.04004, 0.9619, 0.04004, 0.9619, 0.04883, 0.957, 0.07324, 0.9229, 0.07324, 0.918, 0.07324, 0.918, 0.07324, 0.9229, 0.291, 0.8691, 0.291, 0.8984, 0.291, 0.8984, 0.291, 0.8789, 0.291, 0.8789, 0.07715, 0.918, 0.07715, 0.918, 0.07324, 0.918, 0.09668, 0.957, 0.09668, 0.918, 0.09668, 0.918, 0.09668, 0.957, 0.07324, 0.918, 0.07715, 0.918, 0.05664, 0.918, 0.05664, 0.918, 0.07715, 0.918, 0.07324, 0.918, 0.04004, 0.9619, 0.03027, 0.9648, 0.03027, 0.9648, 0.04004, 0.9619, 0.07715, 0.918, 0.07715, 0.918, 0.07324, 0.918, 0.07715, 0.918, 0.07715, 0.918, 0.07715, 0.959, 0.07715, 0.959, 0.07715, 0.959, 0.07715, 0.959, 0.07715, 0.918, 0.07715, 0.918, 0.07715, 0.959, 0.07715, 0.959, 0.01953, 0.9658, 0.03027, 0.9648, 0.07715, 0.918, 0.07715, 0.959, 0.03027, 0.9648, 0.04004, 0.9619, 0.04883, 0.957, 0.05762, 0.9502, 0.06348, 0.9414, 0.06836, 0.9326, 0.07324, 0.9229, 0.07324, 0.918, 0.07715, 0.918, 0.07715, 0.918, 0.07715, 0.959, 0.07715, 0.959, 0.07715, 0.959, 0.07715, 0.918, 0.07324, 0.918, 0.07324, 0.9229, 0.06836, 0.9326, 0.06348, 0.9414, 0.05762, 0.9502, 0.04883, 0.957, 0.04004, 0.9619, 0.03027, 0.9648, 0.03027, 0.9648, 0.01953, 0.9658, 0.07715, 0.959, 0.07715, 0.959, 0.4512, 0.918, 0.4512, 0.918, 0.4512, 0.8984, 0.4512, 0.8984, 0.4512, 0.916, 0.4795, 0.915, 0.4785, 0.9062, 0.4785, 0.9062, 0.4795, 0.915, 0.4795, 0.915, 0.4512, 0.918, 0.4512, 0.918, 0.4795, 0.915, 0.4795, 0.915, 0.4785, 0.9062, 0.4512, 0.8984, 0.4512, 0.918, 0.4512, 0.8984, 0.4512, 0.8984, 0.4512, 0.918, 0.4512, 0.918, 0.3203, 0.8984, 0.291, 0.8984, 0.291, 0.8984, 0.3096, 0.8984, 0.3096, 0.8984, 0.07715, 0.8984, 0.09668, 0.8984, 0.2373, 0.8984, 0.2373, 0.7578, 0.2373, 0.7383, 0.291, 0.7383, 0.291, 0.7578, 0.291, 0.8984, 0.4316, 0.8984, 0.4316, 0.918, 0.291, 0.918, 0.291, 0.9355, 0.4316, 0.9199, 0.4512, 0.918, 0.4795, 0.915, 0.4805, 0.9238, 0.01953, 0.9746, 0.01953, 0.9658, 0.07715, 0.959, 0.09668, 0.957, 0.2373, 0.9414, 0.2373, 0.918, 0.09668, 0.918, 0.07715, 0.918, 0.291, 0.918, 0.291, 0.9355, 0.291, 0.9355, 0.291, 0.918, 0.2031, 0.8975, 0.2031, 0.8975, 0.1953, 0.8916, 0.1953, 0.8916, 0.1953, 0.8916, 0.1953, 0.8916, 0.1895, 0.8838, 0.1895, 0.8838, 0.1895, 0.8838, 0.1895, 0.8838, 0.1885, 0.874, 0.1885, 0.874, 0.2031, 0.8506, 0.2031, 0.8506, 0.2129, 0.8486, 0.2129, 0.8486, 0.2129, 0.8486, 0.2129, 0.8486, 0.2227, 0.8506, 0.2227, 0.8506, 0.2227, 0.8506, 0.2227, 0.8506, 0.2314, 0.8564, 0.2314, 0.8564, 0.2314, 0.8564, 0.2314, 0.8564, 0.2363, 0.8643, 0.2363, 0.8643, 0.2988, 0.8672, 0.292, 0.8643, 0.291, 0.8691, 0.291, 0.8789, 0.292, 0.8838, 0.2988, 0.8809, 0.2969, 0.874, 0.2363, 0.8838, 0.2363, 0.8838, 0.2314, 0.8916, 0.2314, 0.8916, 0.2314, 0.8916, 0.2314, 0.8916, 0.2227, 0.8975, 0.2227, 0.8975, 0.3154, 0.8916, 0.3203, 0.8984, 0.3096, 0.8984, 0.1885, 0.874, 0.1885, 0.874, 0.1895, 0.8643, 0.1895, 0.8643, 0.4316, 0.8984, 0.4316, 0.8984, 0.4316, 0.8984, 0.4316, 0.8984, 0.291, 0.8984, 0.3203, 0.8984, 0.3203, 0.8984, 0.3096, 0.8984, 0.291, 0.8984, 0.291, 0.8691, 0.291, 0.8789, 0.291, 0.8984, 0.291, 0.7578, 0.291, 0.7578, 0.291, 0.7578, 0.291, 0.7578, 0.291, 0.8984, 0.291, 0.8691, 0.2178, 0.8984, 0.208, 0.8984, 0.2129, 0.8916, 0.208, 0.8984, 0.2129, 0.8916, 0.2061, 0.8906, 0.2031, 0.8975, 0.2197, 0.8906, 0.2256, 0.8867, 0.2314, 0.8916, 0.2227, 0.8975, 0.2256, 0.8867, 0.2295, 0.8809, 0.2363, 0.8838, 0.2314, 0.8916, 0.2197, 0.8574, 0.2129, 0.8564, 0.2129, 0.8486, 0.2227, 0.8506, 0.2314, 0.8564, 0.2256, 0.8613, 0.2197, 0.8574, 0.2227, 0.8506, 0.2129, 0.8564, 0.2061, 0.8574, 0.2031, 0.8506, 0.2129, 0.8486, 0.1973, 0.8672, 0.1953, 0.874, 0.1885, 0.874, 0.1895, 0.8643, 0.1953, 0.874, 0.1973, 0.8809, 0.1895, 0.8838, 0.1885, 0.874, 0.1973, 0.8809, 0.2002, 0.8867, 0.1953, 0.8916, 0.1895, 0.8838, 0.2002, 0.8867, 0.2061, 0.8906, 0.2031, 0.8975, 0.1953, 0.8916, 0.2178, 0.8984, 0.2129, 0.8916, 0.208, 0.8984, 0.2031, 0.8975, 0.2061, 0.8906, 0.2002, 0.8867, 0.1953, 0.8916, 0.2002, 0.8867, 0.1973, 0.8809, 0.1895, 0.8838, 0.1953, 0.8916, 0.1973, 0.8809, 0.1953, 0.874, 0.1885, 0.874, 0.1895, 0.8838, 0.1953, 0.874, 0.1973, 0.8672, 0.1895, 0.8643, 0.1885, 0.874, 0.1895, 0.8643, 0.1934, 0.8594, 0.1934, 0.8594, 0.1895, 0.8643, 0.168, 0.8643, 0.1748, 0.875, 0.1934, 0.8594, 0.1963, 0.8574, 0.1875, 0.8486, 0.2061, 0.8574, 0.2129, 0.8564, 0.2129, 0.8486, 0.2031, 0.8506, 0.2129, 0.8564, 0.2197, 0.8574, 0.2227, 0.8506, 0.2129, 0.8486, 0.2197, 0.8574, 0.2256, 0.8613, 0.2314, 0.8564, 0.2227, 0.8506, 0.2256, 0.8613, 0.2295, 0.8672, 0.2363, 0.8643, 0.2314, 0.8564, 0.2295, 0.8672, 0.2363, 0.8643, 0.2373, 0.8691, 0.2373, 0.8789, 0.2363, 0.8838, 0.2295, 0.8809, 0.2305, 0.874, 0.2295, 0.8809, 0.2256, 0.8867, 0.2314, 0.8916, 0.2363, 0.8838, 0.2256, 0.8867, 0.2197, 0.8906, 0.2227, 0.8975, 0.2314, 0.8916, 0.2227, 0.8975, 0.2197, 0.8906, 0.2129, 0.8916, 0.2178, 0.8984, 0.2295, 0.8809, 0.2256, 0.8867, 0.2256, 0.8867, 0.2295, 0.8809, 0.2256, 0.8867, 0.2197, 0.8906, 0.2197, 0.8906, 0.2256, 0.8867, 0.2197, 0.8906, 0.2129, 0.8916, 0.2129, 0.8916, 0.2197, 0.8906, 0.2129, 0.8916, 0.2061, 0.8906, 0.2061, 0.8906, 0.2129, 0.8916, 0.2061, 0.8906, 0.2002, 0.8867, 0.2002, 0.8867, 0.2061, 0.8906, 0.2002, 0.8867, 0.1973, 0.8809, 0.1973, 0.8809, 0.2002, 0.8867, 0.1973, 0.8809, 0.1953, 0.874, 0.1953, 0.874, 0.1973, 0.8809, 0.1953, 0.874, 0.1973, 0.8672, 0.1973, 0.8672, 0.1953, 0.874, 0.1973, 0.8672, 0.2002, 0.8613, 0.2002, 0.8613, 0.1973, 0.8672, 0.2002, 0.8613, 0.2061, 0.8574, 0.2061, 0.8574, 0.2002, 0.8613, 0.2061, 0.8574, 0.2129, 0.8564, 0.2129, 0.8564, 0.2061, 0.8574, 0.2129, 0.8564, 0.2197, 0.8574, 0.2197, 0.8574, 0.2129, 0.8564, 0.2197, 0.8574, 0.2256, 0.8613, 0.2256, 0.8613, 0.2197, 0.8574, 0.2256, 0.8613, 0.2295, 0.8672, 0.2295, 0.8672, 0.2256, 0.8613, 0.2295, 0.8672, 0.2305, 0.874, 0.2305, 0.874, 0.2295, 0.8672, 0.2305, 0.874, 0.2295, 0.8809, 0.2295, 0.8809, 0.2305, 0.874, 0.2363, 0.8643, 0.2295, 0.8672, 0.2256, 0.8613, 0.2314, 0.8564, 0.3242, 0.8975, 0.333, 0.8916, 0.333, 0.8916, 0.3242, 0.8975, 0.333, 0.8916, 0.3379, 0.8838, 0.3379, 0.8838, 0.333, 0.8916, 0.3379, 0.8838, 0.3398, 0.874, 0.3398, 0.874, 0.3379, 0.8838, 0.3242, 0.8506, 0.3154, 0.8486, 0.3154, 0.8486, 0.3242, 0.8506, 0.3154, 0.8486, 0.3057, 0.8506, 0.3057, 0.8506, 0.3154, 0.8486, 0.3057, 0.8506, 0.2969, 0.8564, 0.2969, 0.8564, 0.3057, 0.8506, 0.2969, 0.8564, 0.292, 0.8643, 0.292, 0.8643, 0.2969, 0.8564, 0.292, 0.8838, 0.2969, 0.8916, 0.2969, 0.8916, 0.292, 0.8838, 0.2969, 0.8916, 0.3057, 0.8975, 0.3057, 0.8975, 0.2969, 0.8916, 0.3398, 0.874, 0.3379, 0.8643, 0.3379, 0.8643, 0.3398, 0.874, 0.3213, 0.8906, 0.3242, 0.8975, 0.3203, 0.8984, 0.3154, 0.8916, 0.3154, 0.8916, 0.3096, 0.8984, 0.3057, 0.8975, 0.3086, 0.8906, 0.3086, 0.8906, 0.3057, 0.8975, 0.2969, 0.8916, 0.3027, 0.8867, 0.3027, 0.8867, 0.2969, 0.8916, 0.292, 0.8838, 0.2988, 0.8809, 0.1895, 0.8643, 0.1973, 0.8672, 0.2002, 0.8613, 0.1963, 0.8574, 0.1934, 0.8594, 0.3086, 0.8574, 0.3057, 0.8506, 0.3154, 0.8486, 0.3154, 0.8564, 0.2969, 0.8564, 0.3057, 0.8506, 0.3086, 0.8574, 0.3027, 0.8613, 0.3154, 0.8564, 0.3154, 0.8486, 0.3242, 0.8506, 0.3213, 0.8574, 0.3213, 0.8574, 0.3242, 0.8506, 0.3301, 0.8545, 0.332, 0.8574, 0.3271, 0.8613, 0.3271, 0.8613, 0.332, 0.8574, 0.335, 0.8594, 0.3379, 0.8643, 0.3311, 0.8672, 0.3311, 0.8672, 0.3379, 0.8643, 0.3398, 0.874, 0.333, 0.874, 0.333, 0.874, 0.3398, 0.874, 0.3379, 0.8838, 0.3311, 0.8809, 0.3311, 0.8809, 0.3379, 0.8838, 0.333, 0.8916, 0.3271, 0.8867, 0.3271, 0.8867, 0.333, 0.8916, 0.3242, 0.8975, 0.3213, 0.8906, 0.3154, 0.8916, 0.3096, 0.8984, 0.3203, 0.8984, 0.3242, 0.8975, 0.333, 0.8916, 0.3271, 0.8867, 0.3213, 0.8906, 0.3271, 0.8867, 0.333, 0.8916, 0.3379, 0.8838, 0.3311, 0.8809, 0.3311, 0.8809, 0.3379, 0.8838, 0.3398, 0.874, 0.333, 0.874, 0.333, 0.874, 0.3398, 0.874, 0.3379, 0.8643, 0.3311, 0.8672, 0.3311, 0.8672, 0.3379, 0.8643, 0.335, 0.8594, 0.332, 0.8574, 0.3271, 0.8613, 0.3271, 0.8613, 0.332, 0.8574, 0.3301, 0.8545, 0.3242, 0.8506, 0.3213, 0.8574, 0.3213, 0.8574, 0.3242, 0.8506, 0.3154, 0.8486, 0.3154, 0.8564, 0.3154, 0.8564, 0.3154, 0.8486, 0.3057, 0.8506, 0.3086, 0.8574, 0.3086, 0.8574, 0.3057, 0.8506, 0.2969, 0.8564, 0.3027, 0.8613, 0.3027, 0.8613, 0.2969, 0.8564, 0.292, 0.8643, 0.2988, 0.8672, 0.1982, 0.8545, 0.1982, 0.8545, 0.2139, 0.8359, 0.2139, 0.8359, 0.2988, 0.8809, 0.292, 0.8838, 0.2969, 0.8916, 0.3027, 0.8867, 0.3027, 0.8867, 0.2969, 0.8916, 0.3057, 0.8975, 0.3086, 0.8906, 0.3057, 0.8975, 0.3096, 0.8984, 0.3154, 0.8916, 0.3086, 0.8906, 0.2988, 0.8809, 0.2988, 0.8809, 0.3027, 0.8867, 0.3027, 0.8867, 0.3027, 0.8867, 0.3027, 0.8867, 0.3086, 0.8906, 0.3086, 0.8906, 0.3086, 0.8906, 0.3086, 0.8906, 0.3154, 0.8916, 0.3154, 0.8916, 0.3154, 0.8916, 0.3154, 0.8916, 0.3213, 0.8906, 0.3213, 0.8906, 0.3213, 0.8906, 0.3213, 0.8906, 0.3271, 0.8867, 0.3271, 0.8867, 0.3271, 0.8867, 0.3271, 0.8867, 0.3311, 0.8809, 0.3311, 0.8809, 0.3311, 0.8809, 0.3311, 0.8809, 0.333, 0.874, 0.333, 0.874, 0.333, 0.874, 0.333, 0.874, 0.3311, 0.8672, 0.3311, 0.8672, 0.3311, 0.8672, 0.3311, 0.8672, 0.3271, 0.8613, 0.3271, 0.8613, 0.3271, 0.8613, 0.3271, 0.8613, 0.3213, 0.8574, 0.3213, 0.8574, 0.3213, 0.8574, 0.3213, 0.8574, 0.3154, 0.8564, 0.3154, 0.8564, 0.3154, 0.8564, 0.3154, 0.8564, 0.3086, 0.8574, 0.3086, 0.8574, 0.3086, 0.8574, 0.3086, 0.8574, 0.3027, 0.8613, 0.3027, 0.8613, 0.3027, 0.8613, 0.3027, 0.8613, 0.2988, 0.8672, 0.2988, 0.8672, 0.2988, 0.8672, 0.2988, 0.8672, 0.2969, 0.874, 0.2969, 0.874, 0.2969, 0.874, 0.2969, 0.874, 0.2988, 0.8809, 0.2988, 0.8809, 0.292, 0.8643, 0.2969, 0.8564, 0.3027, 0.8613, 0.2988, 0.8672, 0.4316, 0.8818, 0.4512, 0.8818, 0.4512, 0.8984, 0.4512, 0.918, 0.4316, 0.9199, 0.4316, 0.918, 0.4316, 0.8984, 0.4316, 0.9199, 0.4512, 0.918, 0.4512, 0.916, 0.4512, 0.8984, 0.4512, 0.8818, 0.4316, 0.8818, 0.4316, 0.8984, 0.4316, 0.918, 0.2373, 0.8789, 0.2373, 0.8984, 0.2373, 0.8984, 0.2373, 0.8691, 0.2373, 0.8789, 0.2373, 0.8691, 0.2373, 0.8984, 0.2373, 0.7578, 0.2373, 0.7578, 0.2373, 0.7578, 0.2373, 0.7578, 0.2373, 0.8984, 0.2373, 0.8789, 0.2373, 0.8691, 0.2373, 0.8691, 0.2363, 0.8643, 0.2363, 0.8643, 0.2373, 0.8691, 0.2363, 0.8838, 0.2363, 0.8838, 0.2373, 0.8789, 0.2373, 0.8789, 0.2305, 0.874, 0.2295, 0.8809, 0.2363, 0.8838, 0.2373, 0.8789, 0.2373, 0.8691, 0.2363, 0.8643, 0.2295, 0.8672, 0.3408, 0.8486, 0.332, 0.8574, 0.335, 0.8594, 0.3535, 0.875, 0.3604, 0.8643, 0.3242, 0.8506, 0.3242, 0.8506, 0.3301, 0.8545, 0.3301, 0.8545, 0.2002, 0.8613, 0.2061, 0.8574, 0.2031, 0.8506, 0.1982, 0.8545, 0.1963, 0.8574, 0.1875, 0.8486, 0.1963, 0.8574, 0.1982, 0.8545, 0.2139, 0.8359, 0.2031, 0.8291, 0.1982, 0.8545, 0.2031, 0.8506, 0.2031, 0.8506, 0.1982, 0.8545, 0.2002, 0.8613, 0.1973, 0.8672, 0.1895, 0.8643, 0.1934, 0.8594, 0.1963, 0.8574, 0.335, 0.8594, 0.3379, 0.8643, 0.3379, 0.8643, 0.335, 0.8594, 0.1934, 0.8594, 0.1748, 0.875, 0.1748, 0.875, 0.1934, 0.8594, 0.3535, 0.875, 0.3535, 0.875, 0.335, 0.8594, 0.335, 0.8594, 0.3301, 0.8545, 0.3301, 0.8545, 0.3145, 0.8359, 0.3145, 0.8359, 0.208, 0.8984, 0.2373, 0.8984, 0.2373, 0.8984, 0.2178, 0.8984, 0.2178, 0.8984, 0.3154, 0.8916, 0.3203, 0.8984, 0.3242, 0.8975, 0.3213, 0.8906, 0.3096, 0.8984, 0.3057, 0.8975, 0.3057, 0.8975, 0.3096, 0.8984, 0.3203, 0.8984, 0.3242, 0.8975, 0.3242, 0.8975, 0.3203, 0.8984, 0.208, 0.8984, 0.2178, 0.8984, 0.2373, 0.8984, 0.09668, 0.8984, 0.09668, 0.8984, 0.09668, 0.8984, 0.09668, 0.8984, 0.2373, 0.8984, 0.208, 0.8984, 0.2197, 0.8906, 0.2227, 0.8975, 0.2178, 0.8984, 0.2129, 0.8916, 0.2227, 0.8975, 0.2227, 0.8975, 0.2178, 0.8984, 0.2178, 0.8984, 0.208, 0.8984, 0.2031, 0.8975, 0.2031, 0.8975, 0.208, 0.8984, 0.2129, 0.8916, 0.208, 0.8984, 0.2031, 0.8975, 0.2061, 0.8906, 0.2002, 0.8613, 0.1963, 0.8574, 0.1982, 0.8545, 0.2031, 0.8506, 0.2061, 0.8574, 0.2373, 0.918, 0.2373, 0.9414, 0.09668, 0.957, 0.07715, 0.959, 0.01953, 0.9658, 0.01953, 0.9746, 0.4805, 0.9238, 0.4795, 0.915, 0.4512, 0.918, 0.4316, 0.9199, 0.291, 0.9355, 0.291, 0.918, 0.4316, 0.918, 0.4316, 0.8984, 0.291, 0.8984, 0.291, 0.7578, 0.291, 0.7383, 0.2373, 0.7383, 0.2373, 0.7578, 0.2373, 0.8984, 0.09668, 0.8984, 0.07715, 0.8984, 0.07715, 0.918, 0.09668, 0.918, 0.4414, 0.876, 0.4414, 0.8867, 0.4336, 0.876, 0.4336, 0.876, 0.4414, 0.8867, 0.4307, 0.876, 0.4307, 0.876, 0.4414, 0.8867, 0.4336, 0.876, 0.4336, 0.876, 0.4414, 0.8867, 0.4414, 0.876, 0.4414, 0.876, 0.4414, 0.8867, 0.4492, 0.876, 0.4492, 0.876, 0.4414, 0.8867, 0.4521, 0.876, 0.4521, 0.876, 0.4414, 0.8867, 0.4492, 0.876, 0.4492, 0.876, 0.4414, 0.8867, 0.4414, 0.876, 0.4414, 0.8652, 0.4492, 0.876, 0.4414, 0.876, 0.4414, 0.8652, 0.4521, 0.876, 0.4492, 0.876, 0.4414, 0.8652, 0.4492, 0.876, 0.4521, 0.876, 0.4414, 0.8652, 0.4414, 0.876, 0.4492, 0.876, 0.4414, 0.8652, 0.4336, 0.876, 0.4414, 0.876, 0.4414, 0.8652, 0.4307, 0.876, 0.4336, 0.876, 0.4414, 0.8652, 0.4336, 0.876, 0.4307, 0.876, 0.4414, 0.8652, 0.4414, 0.876, 0.4336, 0.876, 0.08691, 0.876, 0.09375, 0.876, 0.08691, 0.8867, 0.09375, 0.876, 0.09766, 0.876, 0.08691, 0.8867, 0.09766, 0.876, 0.09375, 0.876, 0.08691, 0.8867, 0.09375, 0.876, 0.08691, 0.876, 0.08691, 0.8867, 0.08691, 0.876, 0.0791, 0.876, 0.08691, 0.8867, 0.0791, 0.876, 0.07617, 0.876, 0.08691, 0.8867, 0.07617, 0.876, 0.0791, 0.876, 0.08691, 0.8867, 0.0791, 0.876, 0.08691, 0.876, 0.08691, 0.8867, 0.08691, 0.8652, 0.08691, 0.876, 0.0791, 0.876, 0.08691, 0.8652, 0.0791, 0.876, 0.07617, 0.876, 0.08691, 0.8652, 0.07617, 0.876, 0.0791, 0.876, 0.08691, 0.8652, 0.0791, 0.876, 0.08691, 0.876, 0.08691, 0.8652, 0.08691, 0.876, 0.09375, 0.876, 0.08691, 0.8652, 0.09375, 0.876, 0.09766, 0.876, 0.08691, 0.8652, 0.09766, 0.876, 0.09375, 0.876, 0.08691, 0.8652, 0.09375, 0.876, 0.08691, 0.876, 0.2842, 0.7051, 0.2783, 0.7051, 0.2783, 0.7383, 0.2842, 0.7383, 0.25, 0.7383, 0.2637, 0.7383, 0.2783, 0.7383, 0.2842, 0.7383, 0.2783, 0.7383, 0.2637, 0.7383, 0.25, 0.7383, 0.2441, 0.7383, 0.2637, 0.7051, 0.2783, 0.7051, 0.2783, 0.7383, 0.2637, 0.7383, 0.25, 0.7051, 0.2637, 0.7051, 0.2637, 0.7383, 0.25, 0.7383, 0.25, 0.7051, 0.2441, 0.7051, 0.2441, 0.7383, 0.25, 0.7383, 0.2783, 0.7051, 0.2637, 0.7051, 0.2637, 0.7383, 0.2783, 0.7383, 0.2783, 0.7051, 0.2842, 0.7051, 0.2842, 0.7383, 0.2783, 0.7383, 0.2441, 0.7051, 0.25, 0.7051, 0.25, 0.7383, 0.2441, 0.7383, 0.2637, 0.7051, 0.25, 0.7051, 0.25, 0.7383, 0.2637, 0.7383])
me_capital.materials.append(mat_material_001)
me_capital.use_remesh_fix_poles = True
me_capital.use_remesh_preserve_attributes = False
me_capital.update()
me_roof6_end = bpy.data.meshes.new('roof6_end')
me_roof6_end.from_pydata([(3.0, 0.5, 3.927), (3.0, 0.5, 3.877), (3.0, -0.5, 3.927), (3.0, -0.5, 3.877), (-3.0, 0.5, 3.927), (-3.0, 0.5, 3.877), (-3.0, -0.5, 3.927), (-3.0, -0.5, 3.877), (0.0, 0.5, 4.21), (0.0, -0.5, 4.26), (0.0, -0.5, 4.21), (0.0, 0.5, 4.26)], [], [(11, 4, 6, 9), (7, 6, 4, 5), (1, 0, 2, 3), (5, 4, 11, 8), (5, 8, 10, 7), (0, 11, 9, 2), (11, 0, 1, 8), (8, 1, 3, 10)])
_uv = me_roof6_end.uv_layers.new(name='UVMap')
_uv.uv.foreach_set('vector', [0.6807, 0.998, 0.6084, 0.998, 0.6084, 0.9736, 0.6807, 0.9736, 0.9677, 0.9982, 0.9606, 0.9982, 0.9606, 0.8558, 0.9677, 0.8558, 0.9677, 0.1436, 0.9606, 0.1436, 0.9606, 0.001219, 0.9677, 0.001219, 0.9677, 0.8558, 0.9606, 0.8558, 0.9922, 0.4997, 0.9994, 0.4997, 0.9111, 1.0, 0.8457, 1.0, 0.8457, 0.8535, 0.9111, 0.8535, 0.7529, 0.998, 0.6807, 0.998, 0.6807, 0.9736, 0.7529, 0.9736, 0.9922, 0.4997, 0.9606, 0.1436, 0.9677, 0.1436, 0.9994, 0.4997, 0.8457, 1.0, 0.7812, 1.0, 0.7812, 0.8535, 0.8457, 0.8535])
me_roof6_end.materials.append(mat_material_001)
me_roof6_end.use_remesh_preserve_volume = False
me_roof6_end.use_remesh_preserve_attributes = False
me_roof6_end.use_mirror_vertex_groups = False
me_roof6_end.update()
me_bars6_end = bpy.data.meshes.new('bars6_end')
me_bars6_end.from_pydata([(-0.025, -0.5, 4.207), (-0.025, 0.5, 4.207), (0.025, -0.5, 4.207), (0.025, 0.5, 4.207), (2.43, -0.5, 3.94), (2.43, 0.5, 3.94), (2.48, -0.5, 3.935), (2.48, 0.5, 3.935), (1.817, -0.5, 4.008), (1.817, 0.5, 4.008), (1.867, -0.5, 4.003), (1.867, 0.5, 4.003), (1.204, -0.5, 4.076), (1.204, 0.5, 4.076), (1.254, -0.5, 4.071), (1.254, 0.5, 4.071), (0.5909, -0.5, 4.144), (0.5909, 0.5, 4.144), (0.6406, -0.5, 4.139), (0.6406, 0.5, 4.139), (-2.43, -0.5, 3.94), (-2.43, 0.5, 3.94), (-2.48, -0.5, 3.935), (-2.48, 0.5, 3.935), (-1.817, -0.5, 4.008), (-1.817, 0.5, 4.008), (-1.867, -0.5, 4.003), (-1.867, 0.5, 4.003), (-1.204, -0.5, 4.076), (-1.204, 0.5, 4.076), (-1.254, -0.5, 4.071), (-1.254, 0.5, 4.071), (-0.5909, -0.5, 4.144), (-0.5909, 0.5, 4.144), (-0.6406, -0.5, 4.139), (-0.6406, 0.5, 4.139), (-0.025, 0.5, 4.127), (-0.025, -0.5, 4.127), (0.025, 0.5, 4.127), (0.025, -0.5, 4.127), (2.421, 0.5, 3.861), (2.421, -0.5, 3.861), (2.471, 0.5, 3.855), (2.471, -0.5, 3.855), (1.808, 0.5, 3.929), (1.808, -0.5, 3.929), (1.858, 0.5, 3.923), (1.858, -0.5, 3.923), (1.195, 0.5, 3.997), (1.195, -0.5, 3.997), (1.245, 0.5, 3.991), (1.245, -0.5, 3.991), (0.5821, 0.5, 4.065), (0.5821, -0.5, 4.065), (0.6318, 0.5, 4.059), (0.6318, -0.5, 4.059), (-2.421, 0.5, 3.861), (-2.421, -0.5, 3.861), (-2.471, 0.5, 3.855), (-2.471, -0.5, 3.855), (-1.808, 0.5, 3.929), (-1.808, -0.5, 3.929), (-1.858, 0.5, 3.923), (-1.858, -0.5, 3.923), (-1.195, 0.5, 3.997), (-1.195, -0.5, 3.997), (-1.245, 0.5, 3.991), (-1.245, -0.5, 3.991), (-0.5821, 0.5, 4.065), (-0.5821, -0.5, 4.065), (-0.6318, 0.5, 4.059), (-0.6318, -0.5, 4.059), (-2.95, -0.5, 3.882), (-2.95, 0.5, 3.882), (-3.0, -0.5, 3.877), (-3.0, 0.5, 3.877), (-2.941, 0.5, 3.803), (-2.941, -0.5, 3.803), (-2.991, 0.5, 3.797), (-2.991, -0.5, 3.797), (0.025, -0.5, 4.207), (0.025, 0.5, 4.207), (-0.025, -0.5, 4.207), (-0.025, 0.5, 4.207), (-2.43, -0.5, 3.94), (-2.43, 0.5, 3.94), (-2.48, -0.5, 3.935), (-2.48, 0.5, 3.935), (-1.817, -0.5, 4.008), (-1.817, 0.5, 4.008), (-1.867, -0.5, 4.003), (-1.867, 0.5, 4.003), (-1.204, -0.5, 4.076), (-1.204, 0.5, 4.076), (-1.254, -0.5, 4.071), (-1.254, 0.5, 4.071), (-0.5909, -0.5, 4.144), (-0.5909, 0.5, 4.144), (-0.6406, -0.5, 4.139), (-0.6406, 0.5, 4.139), (2.43, -0.5, 3.94), (2.43, 0.5, 3.94), (2.48, -0.5, 3.935), (2.48, 0.5, 3.935), (1.817, -0.5, 4.008), (1.817, 0.5, 4.008), (1.867, -0.5, 4.003), (1.867, 0.5, 4.003), (1.204, -0.5, 4.076), (1.204, 0.5, 4.076), (1.254, -0.5, 4.071), (1.254, 0.5, 4.071), (0.5909, -0.5, 4.144), (0.5909, 0.5, 4.144), (0.6406, -0.5, 4.139), (0.6406, 0.5, 4.139), (0.025, 0.5, 4.127), (0.025, -0.5, 4.127), (-0.025, 0.5, 4.127), (-0.025, -0.5, 4.127), (-2.421, 0.5, 3.861), (-2.421, -0.5, 3.861), (-2.471, 0.5, 3.855), (-2.471, -0.5, 3.855), (-1.808, 0.5, 3.929), (-1.808, -0.5, 3.929), (-1.858, 0.5, 3.923), (-1.858, -0.5, 3.923), (-1.195, 0.5, 3.997), (-1.195, -0.5, 3.997), (-1.245, 0.5, 3.991), (-1.245, -0.5, 3.991), (-0.5821, 0.5, 4.065), (-0.5821, -0.5, 4.065), (-0.6318, 0.5, 4.059), (-0.6318, -0.5, 4.059), (2.421, 0.5, 3.861), (2.421, -0.5, 3.861), (2.471, 0.5, 3.855), (2.471, -0.5, 3.855), (1.808, 0.5, 3.929), (1.808, -0.5, 3.929), (1.858, 0.5, 3.923), (1.858, -0.5, 3.923), (1.195, 0.5, 3.997), (1.195, -0.5, 3.997), (1.245, 0.5, 3.991), (1.245, -0.5, 3.991), (0.5821, 0.5, 4.065), (0.5821, -0.5, 4.065), (0.6318, 0.5, 4.059), (0.6318, -0.5, 4.059), (2.95, -0.5, 3.882), (2.95, 0.5, 3.882), (3.0, -0.5, 3.877), (3.0, 0.5, 3.877), (2.941, 0.5, 3.803), (2.941, -0.5, 3.803), (2.991, 0.5, 3.797), (2.991, -0.5, 3.797)], [], [(3, 38, 36, 1), (2, 39, 38, 3), (32, 69, 68, 33), (9, 44, 45, 8), (3, 1, 0, 2), (7, 42, 40, 5), (6, 43, 42, 7), (19, 54, 52, 17), (7, 5, 4, 6), (11, 46, 44, 9), (10, 47, 46, 11), (13, 48, 49, 12), (31, 66, 67, 30), (11, 9, 8, 10), (15, 50, 48, 13), (14, 51, 50, 15), (16, 17, 52, 53), (15, 13, 12, 14), (18, 55, 54, 19), (1, 36, 37, 0), (19, 17, 16, 18), (21, 56, 58, 23), (23, 58, 59, 22), (23, 22, 20, 21), (25, 60, 62, 27), (27, 62, 63, 26), (20, 57, 56, 21), (35, 70, 71, 34), (27, 26, 24, 25), (31, 29, 64, 66), (24, 61, 60, 25), (31, 30, 28, 29), (35, 33, 68, 70), (28, 65, 64, 29), (35, 34, 32, 33), (36, 38, 39, 37), (40, 42, 43, 41), (44, 46, 47, 45), (48, 50, 51, 49), (52, 54, 55, 53), (56, 57, 59, 58), (60, 61, 63, 62), (64, 65, 67, 66), (68, 69, 71, 70), (5, 40, 41, 4), (73, 76, 78, 75), (75, 78, 79, 74), (75, 74, 72, 73), (72, 77, 76, 73), (76, 77, 79, 78), (83, 81, 116, 118), (82, 83, 118, 119), (112, 113, 148, 149), (89, 88, 125, 124), (83, 82, 80, 81), (87, 85, 120, 122), (86, 87, 122, 123), (99, 97, 132, 134), (87, 86, 84, 85), (91, 89, 124, 126), (90, 91, 126, 127), (93, 92, 129, 128), (111, 110, 147, 146), (91, 90, 88, 89), (95, 93, 128, 130), (94, 95, 130, 131), (96, 133, 132, 97), (95, 94, 92, 93), (98, 99, 134, 135), (81, 80, 117, 116), (99, 98, 96, 97), (101, 103, 138, 136), (103, 102, 139, 138), (103, 101, 100, 102), (105, 107, 142, 140), (107, 106, 143, 142), (100, 101, 136, 137), (115, 114, 151, 150), (107, 105, 104, 106), (111, 146, 144, 109), (104, 105, 140, 141), (111, 109, 108, 110), (115, 150, 148, 113), (108, 109, 144, 145), (115, 113, 112, 114), (116, 117, 119, 118), (120, 121, 123, 122), (124, 125, 127, 126), (128, 129, 131, 130), (132, 133, 135, 134), (136, 138, 139, 137), (140, 142, 143, 141), (144, 146, 147, 145), (148, 150, 151, 149), (85, 84, 121, 120), (153, 155, 158, 156), (155, 154, 159, 158), (155, 153, 152, 154), (152, 153, 156, 157), (156, 158, 159, 157)])
_uv = me_bars6_end.uv_layers.new(name='UVMap')
_uv.uv.foreach_set('vector', [0.7598, 6.213, 0.7725, 6.213, 0.7725, 6.22, 0.7598, 6.22, 0.7725, 6.22, 0.7598, 6.22, 0.7598, 6.068, 0.7725, 6.068, 0.7598, 6.068, 0.7725, 6.068, 0.7725, 6.22, 0.7598, 6.22, 0.7725, 6.22, 0.7598, 6.22, 0.7598, 6.068, 0.7725, 6.068, 0.7695, 6.22, 0.7627, 6.22, 0.7627, 6.068, 0.7695, 6.068, 0.7725, 6.213, 0.7725, 6.22, 0.7598, 6.22, 0.7598, 6.213, 0.7598, 6.068, 0.7725, 6.068, 0.7725, 6.22, 0.7598, 6.22, 0.7598, 6.213, 0.7725, 6.213, 0.7725, 6.22, 0.7598, 6.22, 0.7695, 6.22, 0.7627, 6.22, 0.7627, 6.068, 0.7695, 6.068, 0.7725, 6.22, 0.7598, 6.22, 0.7598, 6.213, 0.7725, 6.213, 0.7598, 6.068, 0.7725, 6.068, 0.7725, 6.22, 0.7598, 6.22, 0.7725, 6.22, 0.7598, 6.22, 0.7598, 6.068, 0.7725, 6.068, 0.7695, 6.22, 0.7627, 6.22, 0.7627, 6.068, 0.7695, 6.068, 0.7695, 6.22, 0.7627, 6.22, 0.7627, 6.068, 0.7695, 6.068, 0.7598, 6.213, 0.7725, 6.213, 0.7725, 6.22, 0.7598, 6.22, 0.7725, 6.22, 0.7598, 6.22, 0.7598, 6.068, 0.7725, 6.068, 0.7725, 6.068, 0.7725, 6.22, 0.7598, 6.22, 0.7598, 6.068, 0.7725, 6.22, 0.7598, 6.22, 0.7598, 6.068, 0.7725, 6.068, 0.7598, 6.068, 0.7725, 6.068, 0.7725, 6.22, 0.7598, 6.22, 0.7725, 6.22, 0.7598, 6.22, 0.7598, 6.068, 0.7725, 6.068, 0.7695, 6.22, 0.7627, 6.22, 0.7627, 6.068, 0.7695, 6.068, 0.7598, 6.213, 0.7725, 6.213, 0.7725, 6.22, 0.7598, 6.22, 0.7725, 6.22, 0.7598, 6.22, 0.7598, 6.068, 0.7725, 6.068, 0.7627, 6.22, 0.7627, 6.068, 0.7695, 6.068, 0.7695, 6.22, 0.7725, 6.22, 0.7598, 6.22, 0.7598, 6.213, 0.7725, 6.213, 0.7725, 6.22, 0.7598, 6.22, 0.7598, 6.068, 0.7725, 6.068, 0.7725, 6.22, 0.7598, 6.22, 0.7598, 6.068, 0.7725, 6.068, 0.7598, 6.068, 0.7725, 6.068, 0.7725, 6.22, 0.7598, 6.22, 0.7598, 6.22, 0.7598, 6.068, 0.7725, 6.068, 0.7725, 6.22, 0.7725, 6.213, 0.7725, 6.22, 0.7598, 6.22, 0.7598, 6.213, 0.7598, 6.068, 0.7725, 6.068, 0.7725, 6.22, 0.7598, 6.22, 0.7627, 6.22, 0.7627, 6.068, 0.7695, 6.068, 0.7695, 6.22, 0.7725, 6.213, 0.7725, 6.22, 0.7598, 6.22, 0.7598, 6.213, 0.7598, 6.068, 0.7725, 6.068, 0.7725, 6.22, 0.7598, 6.22, 0.7627, 6.22, 0.7627, 6.068, 0.7695, 6.068, 0.7695, 6.22, 0.7695, 6.22, 0.7627, 6.22, 0.7627, 6.068, 0.7695, 6.068, 0.7725, 6.22, 0.7598, 6.22, 0.7598, 6.068, 0.7725, 6.068, 0.7695, 6.22, 0.7627, 6.22, 0.7627, 6.068, 0.7695, 6.068, 0.7627, 6.068, 0.7695, 6.068, 0.7695, 6.22, 0.7627, 6.22, 0.7695, 6.22, 0.7627, 6.22, 0.7627, 6.068, 0.7695, 6.068, 0.7627, 6.22, 0.7627, 6.068, 0.7695, 6.068, 0.7695, 6.22, 0.7627, 6.22, 0.7627, 6.068, 0.7695, 6.068, 0.7695, 6.22, 0.7627, 6.22, 0.7627, 6.068, 0.7695, 6.068, 0.7695, 6.22, 0.7627, 6.22, 0.7627, 6.068, 0.7695, 6.068, 0.7695, 6.22, 0.7598, 6.068, 0.7725, 6.068, 0.7725, 6.22, 0.7598, 6.22, 0.7725, 6.22, 0.7598, 6.22, 0.7598, 6.213, 0.7725, 6.213, 0.7725, 6.22, 0.7598, 6.22, 0.7598, 6.068, 0.7725, 6.068, 0.7627, 6.22, 0.7627, 6.068, 0.7695, 6.068, 0.7695, 6.22, 0.7598, 6.068, 0.7725, 6.068, 0.7725, 6.22, 0.7598, 6.22, 0.7627, 6.22, 0.7627, 6.068, 0.7695, 6.068, 0.7695, 6.22, 0.7598, 6.22, 0.7598, 6.213, 0.7725, 6.213, 0.7725, 6.22, 0.7725, 6.068, 0.7725, 6.22, 0.7598, 6.22, 0.7598, 6.068, 0.7725, 6.068, 0.7725, 6.22, 0.7598, 6.22, 0.7598, 6.068, 0.7725, 6.068, 0.7725, 6.22, 0.7598, 6.22, 0.7598, 6.068, 0.7627, 6.22, 0.7627, 6.068, 0.7695, 6.068, 0.7695, 6.22, 0.7725, 6.22, 0.7598, 6.22, 0.7598, 6.213, 0.7725, 6.213, 0.7725, 6.068, 0.7725, 6.22, 0.7598, 6.22, 0.7598, 6.068, 0.7725, 6.213, 0.7725, 6.22, 0.7598, 6.22, 0.7598, 6.213, 0.7627, 6.22, 0.7627, 6.068, 0.7695, 6.068, 0.7695, 6.22, 0.7598, 6.22, 0.7598, 6.213, 0.7725, 6.213, 0.7725, 6.22, 0.7695, 6.068, 0.7695, 6.22, 0.7627, 6.22, 0.7627, 6.068, 0.7598, 6.22, 0.7598, 6.068, 0.7725, 6.068, 0.7725, 6.22, 0.7725, 6.068, 0.7725, 6.22, 0.7598, 6.22, 0.7598, 6.068, 0.7598, 6.22, 0.7598, 6.068, 0.7725, 6.068, 0.7725, 6.22, 0.7725, 6.213, 0.7725, 6.22, 0.7598, 6.22, 0.7598, 6.213, 0.7598, 6.22, 0.7598, 6.068, 0.7725, 6.068, 0.7725, 6.22, 0.7627, 6.068, 0.7695, 6.068, 0.7695, 6.22, 0.7627, 6.22, 0.7627, 6.22, 0.7627, 6.068, 0.7695, 6.068, 0.7695, 6.22, 0.7725, 6.068, 0.7725, 6.22, 0.7598, 6.22, 0.7598, 6.068, 0.7725, 6.068, 0.7725, 6.22, 0.7598, 6.22, 0.7598, 6.068, 0.7627, 6.22, 0.7627, 6.068, 0.7695, 6.068, 0.7695, 6.22, 0.7598, 6.213, 0.7598, 6.22, 0.7725, 6.22, 0.7725, 6.213, 0.7598, 6.22, 0.7598, 6.068, 0.7725, 6.068, 0.7725, 6.22, 0.7695, 6.22, 0.7627, 6.22, 0.7627, 6.068, 0.7695, 6.068, 0.7725, 6.213, 0.7725, 6.22, 0.7598, 6.22, 0.7598, 6.213, 0.7598, 6.22, 0.7598, 6.068, 0.7725, 6.068, 0.7725, 6.22, 0.7598, 6.22, 0.7598, 6.068, 0.7725, 6.068, 0.7725, 6.22, 0.7627, 6.22, 0.7627, 6.068, 0.7695, 6.068, 0.7695, 6.22, 0.7695, 6.22, 0.7627, 6.22, 0.7627, 6.068, 0.7695, 6.068, 0.7598, 6.213, 0.7725, 6.213, 0.7725, 6.22, 0.7598, 6.22, 0.7598, 6.22, 0.7598, 6.068, 0.7725, 6.068, 0.7725, 6.22, 0.7695, 6.22, 0.7627, 6.22, 0.7627, 6.068, 0.7695, 6.068, 0.7598, 6.213, 0.7725, 6.213, 0.7725, 6.22, 0.7598, 6.22, 0.7725, 6.068, 0.7725, 6.22, 0.7598, 6.22, 0.7598, 6.068, 0.7695, 6.22, 0.7627, 6.22, 0.7627, 6.068, 0.7695, 6.068, 0.7627, 6.22, 0.7627, 6.068, 0.7695, 6.068, 0.7695, 6.22, 0.7627, 6.22, 0.7627, 6.068, 0.7695, 6.068, 0.7695, 6.22, 0.7627, 6.22, 0.7627, 6.068, 0.7695, 6.068, 0.7695, 6.22, 0.7627, 6.22, 0.7627, 6.068, 0.7695, 6.068, 0.7695, 6.22, 0.7598, 6.22, 0.7598, 6.068, 0.7725, 6.068, 0.7725, 6.22, 0.7695, 6.22, 0.7627, 6.22, 0.7627, 6.068, 0.7695, 6.068, 0.7695, 6.22, 0.7627, 6.22, 0.7627, 6.068, 0.7695, 6.068, 0.7627, 6.068, 0.7695, 6.068, 0.7695, 6.22, 0.7627, 6.22, 0.7725, 6.22, 0.7598, 6.22, 0.7598, 6.068, 0.7725, 6.068, 0.7598, 6.22, 0.7598, 6.068, 0.7725, 6.068, 0.7725, 6.22, 0.7598, 6.213, 0.7598, 6.22, 0.7725, 6.22, 0.7725, 6.213, 0.7598, 6.22, 0.7598, 6.068, 0.7725, 6.068, 0.7725, 6.22, 0.7725, 6.22, 0.7598, 6.22, 0.7598, 6.068, 0.7725, 6.068, 0.7725, 6.068, 0.7725, 6.22, 0.7598, 6.22, 0.7598, 6.068, 0.7695, 6.22, 0.7627, 6.22, 0.7627, 6.068, 0.7695, 6.068])
me_bars6_end.materials.append(mat_material_001)
me_bars6_end.use_remesh_fix_poles = True
me_bars6_end.use_remesh_preserve_attributes = False
me_bars6_end.update()
me_beam6 = bpy.data.meshes.new('beam6')
me_beam6.from_pydata([(2.991, -0.025, -0.3312), (2.991, 0.025, -0.3312), (0.0, -0.025, -0.08049), (2.98, -0.025, -0.4106), (0.0, 0.025, -0.08049), (2.98, 0.025, -0.4106), (-2.991, -0.025, -0.3312), (0.0, -0.025, 3.281e-09), (-2.991, 0.025, -0.3312), (0.0, 0.025, 3.281e-09), (-2.98, -0.025, -0.4106), (-2.98, 0.025, -0.4106)], [], [(1, 5, 4, 9), (9, 7, 0, 1), (7, 2, 3, 0), (2, 4, 5, 3), (1, 0, 3, 5), (8, 9, 4, 11), (9, 8, 6, 7), (7, 6, 10, 2), (2, 10, 11, 4), (8, 11, 10, 6)])
_uv = me_beam6.uv_layers.new(name='UVMap')
_uv.uv.foreach_set('vector', [0.7578, 0.3604, 0.7744, 0.3604, 0.7744, 0.9951, 0.7578, 0.9971, 0.7607, 0.3574, 0.7715, 0.3574, 0.7715, 0.9951, 0.7607, 0.9951, 0.7744, 0.998, 0.7578, 0.9951, 0.7578, 0.3604, 0.7744, 0.3604, 0.7715, 0.9951, 0.7607, 0.9951, 0.7607, 0.3604, 0.7715, 0.3604, 0.7607, 0.9785, 0.7715, 0.9785, 0.7715, 0.9951, 0.7607, 0.9951, 0.7744, 0.3574, 0.7744, 0.9951, 0.7578, 0.9932, 0.7578, 0.3584, 0.7607, 0.9951, 0.7607, 0.3574, 0.7715, 0.3574, 0.7715, 0.9951, 0.7744, 0.3574, 0.7744, 0.9951, 0.7578, 0.9951, 0.7578, 0.3594, 0.7607, 0.9951, 0.7607, 0.3604, 0.7715, 0.3604, 0.7715, 0.9951, 0.7607, 0.9785, 0.7607, 0.9619, 0.7715, 0.9619, 0.7715, 0.9785])
me_beam6.materials.append(mat_material_001)
me_beam6.use_remesh_fix_poles = True
me_beam6.use_remesh_preserve_attributes = False
me_beam6.update()
me_bars6 = bpy.data.meshes.new('bars6')
me_bars6.from_pydata([(-0.025, -20.0, 4.207), (-0.025, 20.0, 4.207), (0.025, -20.0, 4.207), (0.025, 20.0, 4.207), (2.43, -20.0, 3.94), (2.43, 20.0, 3.94), (2.48, -20.0, 3.935), (2.48, 20.0, 3.935), (1.817, -20.0, 4.008), (1.817, 20.0, 4.008), (1.867, -20.0, 4.003), (1.867, 20.0, 4.003), (1.204, -20.0, 4.076), (1.204, 20.0, 4.076), (1.254, -20.0, 4.071), (1.254, 20.0, 4.071), (0.5909, -20.0, 4.144), (0.5909, 20.0, 4.144), (0.6406, -20.0, 4.139), (0.6406, 20.0, 4.139), (-2.43, -20.0, 3.94), (-2.43, 20.0, 3.94), (-2.48, -20.0, 3.935), (-2.48, 20.0, 3.935), (-1.817, -20.0, 4.008), (-1.817, 20.0, 4.008), (-1.867, -20.0, 4.003), (-1.867, 20.0, 4.003), (-1.204, -20.0, 4.076), (-1.204, 20.0, 4.076), (-1.254, -20.0, 4.071), (-1.254, 20.0, 4.071), (-0.5909, -20.0, 4.144), (-0.5909, 20.0, 4.144), (-0.6406, -20.0, 4.139), (-0.6406, 20.0, 4.139), (-0.025, 20.0, 4.127), (-0.025, -20.0, 4.127), (0.025, 20.0, 4.127), (0.025, -20.0, 4.127), (2.421, 20.0, 3.861), (2.421, -20.0, 3.861), (2.471, 20.0, 3.855), (2.471, -20.0, 3.855), (1.808, 20.0, 3.929), (1.808, -20.0, 3.929), (1.858, 20.0, 3.923), (1.858, -20.0, 3.923), (1.195, 20.0, 3.997), (1.195, -20.0, 3.997), (1.245, 20.0, 3.991), (1.245, -20.0, 3.991), (0.5821, 20.0, 4.065), (0.5821, -20.0, 4.065), (0.6318, 20.0, 4.059), (0.6318, -20.0, 4.059), (-2.421, 20.0, 3.861), (-2.421, -20.0, 3.861), (-2.471, 20.0, 3.855), (-2.471, -20.0, 3.855), (-1.808, 20.0, 3.929), (-1.808, -20.0, 3.929), (-1.858, 20.0, 3.923), (-1.858, -20.0, 3.923), (-1.195, 20.0, 3.997), (-1.195, -20.0, 3.997), (-1.245, 20.0, 3.991), (-1.245, -20.0, 3.991), (-0.5821, 20.0, 4.065), (-0.5821, -20.0, 4.065), (-0.6318, 20.0, 4.059), (-0.6318, -20.0, 4.059), (2.95, -20.0, 3.882), (2.95, 20.0, 3.882), (3.0, -20.0, 3.877), (3.0, 20.0, 3.877), (2.941, 20.0, 3.803), (2.941, -20.0, 3.803), (2.991, 20.0, 3.797), (2.991, -20.0, 3.797), (0.025, -20.0, 4.207), (0.025, 20.0, 4.207), (-0.025, -20.0, 4.207), (-0.025, 20.0, 4.207), (-2.43, -20.0, 3.94), (-2.43, 20.0, 3.94), (-2.48, -20.0, 3.935), (-2.48, 20.0, 3.935), (-1.817, -20.0, 4.008), (-1.817, 20.0, 4.008), (-1.867, -20.0, 4.003), (-1.867, 20.0, 4.003), (-1.204, -20.0, 4.076), (-1.204, 20.0, 4.076), (-1.254, -20.0, 4.071), (-1.254, 20.0, 4.071), (-0.5909, -20.0, 4.144), (-0.5909, 20.0, 4.144), (-0.6406, -20.0, 4.139), (-0.6406, 20.0, 4.139), (2.43, -20.0, 3.94), (2.43, 20.0, 3.94), (2.48, -20.0, 3.935), (2.48, 20.0, 3.935), (1.817, -20.0, 4.008), (1.817, 20.0, 4.008), (1.867, -20.0, 4.003), (1.867, 20.0, 4.003), (1.204, -20.0, 4.076), (1.204, 20.0, 4.076), (1.254, -20.0, 4.071), (1.254, 20.0, 4.071), (0.5909, -20.0, 4.144), (0.5909, 20.0, 4.144), (0.6406, -20.0, 4.139), (0.6406, 20.0, 4.139), (0.025, 20.0, 4.127), (0.025, -20.0, 4.127), (-0.025, 20.0, 4.127), (-0.025, -20.0, 4.127), (-2.421, 20.0, 3.861), (-2.421, -20.0, 3.861), (-2.471, 20.0, 3.855), (-2.471, -20.0, 3.855), (-1.808, 20.0, 3.929), (-1.808, -20.0, 3.929), (-1.858, 20.0, 3.923), (-1.858, -20.0, 3.923), (-1.195, 20.0, 3.997), (-1.195, -20.0, 3.997), (-1.245, 20.0, 3.991), (-1.245, -20.0, 3.991), (-0.5821, 20.0, 4.065), (-0.5821, -20.0, 4.065), (-0.6318, 20.0, 4.059), (-0.6318, -20.0, 4.059), (2.421, 20.0, 3.861), (2.421, -20.0, 3.861), (2.471, 20.0, 3.855), (2.471, -20.0, 3.855), (1.808, 20.0, 3.929), (1.808, -20.0, 3.929), (1.858, 20.0, 3.923), (1.858, -20.0, 3.923), (1.195, 20.0, 3.997), (1.195, -20.0, 3.997), (1.245, 20.0, 3.991), (1.245, -20.0, 3.991), (0.5821, 20.0, 4.065), (0.5821, -20.0, 4.065), (0.6318, 20.0, 4.059), (0.6318, -20.0, 4.059), (-2.95, -20.0, 3.882), (-2.95, 20.0, 3.882), (-3.0, -20.0, 3.877), (-3.0, 20.0, 3.877), (-2.941, 20.0, 3.803), (-2.941, -20.0, 3.803), (-2.991, 20.0, 3.797), (-2.991, -20.0, 3.797)], [], [(2, 39, 38, 3), (32, 69, 68, 33), (9, 44, 45, 8), (3, 1, 0, 2), (6, 43, 42, 7), (7, 5, 4, 6), (10, 47, 46, 11), (13, 48, 49, 12), (31, 66, 67, 30), (11, 9, 8, 10), (14, 51, 50, 15), (16, 17, 52, 53), (15, 13, 12, 14), (18, 55, 54, 19), (1, 36, 37, 0), (19, 17, 16, 18), (23, 58, 59, 22), (23, 22, 20, 21), (27, 62, 63, 26), (20, 57, 56, 21), (35, 70, 71, 34), (27, 26, 24, 25), (24, 61, 60, 25), (31, 30, 28, 29), (28, 65, 64, 29), (35, 34, 32, 33), (36, 38, 39, 37), (40, 42, 43, 41), (44, 46, 47, 45), (48, 50, 51, 49), (52, 54, 55, 53), (56, 57, 59, 58), (60, 61, 63, 62), (64, 65, 67, 66), (68, 69, 71, 70), (5, 40, 41, 4), (74, 79, 78, 75), (75, 73, 72, 74), (76, 78, 79, 77), (73, 76, 77, 72), (82, 83, 118, 119), (112, 113, 148, 149), (89, 88, 125, 124), (83, 82, 80, 81), (86, 87, 122, 123), (87, 86, 84, 85), (90, 91, 126, 127), (93, 92, 129, 128), (111, 110, 147, 146), (91, 90, 88, 89), (94, 95, 130, 131), (96, 133, 132, 97), (95, 94, 92, 93), (98, 99, 134, 135), (81, 80, 117, 116), (99, 98, 96, 97), (103, 102, 139, 138), (103, 101, 100, 102), (107, 106, 143, 142), (100, 101, 136, 137), (115, 114, 151, 150), (107, 105, 104, 106), (104, 105, 140, 141), (111, 109, 108, 110), (108, 109, 144, 145), (115, 113, 112, 114), (116, 117, 119, 118), (120, 121, 123, 122), (124, 125, 127, 126), (128, 129, 131, 130), (132, 133, 135, 134), (136, 138, 139, 137), (140, 142, 143, 141), (144, 146, 147, 145), (148, 150, 151, 149), (85, 84, 121, 120), (154, 155, 158, 159), (155, 154, 152, 153), (156, 157, 159, 158), (153, 152, 157, 156)])
_uv = me_bars6.uv_layers.new(name='UVMap')
_uv.uv.foreach_set('vector', [0.7598, 0.07715, 0.7725, 0.07715, 0.7725, 6.068, 0.7598, 6.068, 0.7598, 0.07715, 0.7725, 0.07715, 0.7725, 6.068, 0.7598, 6.068, 0.7725, 6.068, 0.7598, 6.068, 0.7598, 0.07715, 0.7725, 0.07715, 0.7695, 6.068, 0.7627, 6.068, 0.7627, 0.0009766, 0.7695, 0.0009766, 0.7725, 6.068, 0.7598, 6.068, 0.7598, 0.07715, 0.7725, 0.07715, 0.7695, 6.068, 0.7627, 6.068, 0.7627, 0.0009766, 0.7695, 0.0009766, 0.7598, 0.07715, 0.7725, 0.07715, 0.7725, 6.068, 0.7598, 6.068, 0.7725, 6.068, 0.7598, 6.068, 0.7598, 0.07715, 0.7725, 0.07715, 0.7725, 6.068, 0.7598, 6.068, 0.7598, 0.07715, 0.7725, 0.07715, 0.7725, 6.068, 0.7598, 6.068, 0.7666, 0.0009766, 0.7725, 0.0009766, 0.7598, 0.07715, 0.7725, 0.07715, 0.7725, 6.068, 0.7598, 6.068, 0.7725, 0.07715, 0.7725, 6.068, 0.7598, 6.068, 0.7598, 0.07715, 0.7695, 6.068, 0.7627, 6.068, 0.7627, 0.0009766, 0.7695, 0.0009766, 0.7627, 0.07715, 0.7695, 0.07715, 0.7695, 6.068, 0.7627, 6.068, 0.7725, 6.068, 0.7598, 6.068, 0.7598, 0.07715, 0.7725, 0.07715, 0.7695, 6.068, 0.7627, 6.068, 0.7627, 0.0009766, 0.7695, 0.0009766, 0.7725, 6.068, 0.7598, 6.068, 0.7598, 0.07715, 0.7725, 0.07715, 0.7627, 6.068, 0.7627, 0.0009766, 0.7695, 0.0009766, 0.7695, 6.068, 0.7695, 6.068, 0.7627, 6.068, 0.7627, 0.07715, 0.7695, 0.07715, 0.7598, 0.07715, 0.7725, 0.07715, 0.7725, 6.068, 0.7598, 6.068, 0.7725, 6.068, 0.7598, 6.068, 0.7598, 0.07715, 0.7725, 0.07715, 0.7598, 6.068, 0.7598, 0.0009766, 0.7725, 0.0009766, 0.7725, 6.068, 0.7598, 0.07715, 0.7725, 0.07715, 0.7725, 6.068, 0.7598, 6.068, 0.7627, 6.068, 0.7627, 0.0009766, 0.7695, 0.0009766, 0.7695, 6.068, 0.7598, 0.07715, 0.7725, 0.07715, 0.7725, 6.068, 0.7598, 6.068, 0.7627, 6.068, 0.7627, 0.0009766, 0.7754, 0.0009766, 0.7695, 6.068, 0.7627, 0.0009766, 0.7695, 0.0009766, 0.7695, 6.068, 0.7627, 6.068, 0.7627, 0.007812, 0.7695, 0.007812, 0.7695, 6.068, 0.7627, 6.068, 0.7695, 6.068, 0.7627, 6.068, 0.7627, 0.0009766, 0.7695, 0.0009766, 0.7627, 0.0009766, 0.7695, 0.0009766, 0.7695, 6.068, 0.7627, 6.068, 0.7695, 6.068, 0.7627, 6.068, 0.7627, 0.0009766, 0.7695, 0.0009766, 0.7627, 6.068, 0.7627, 0.007812, 0.7695, 0.007812, 0.7695, 6.068, 0.7627, 6.068, 0.7627, 0.0009766, 0.7695, 0.0009766, 0.7695, 6.068, 0.7695, 0.007812, 0.7695, 6.068, 0.7627, 6.068, 0.7627, 0.007812, 0.7627, 6.068, 0.7627, 0.0009766, 0.7695, 0.0009766, 0.7695, 6.068, 0.7725, 6.068, 0.7598, 6.068, 0.7598, 0.07715, 0.7725, 0.07715, 0.7725, 6.068, 0.7598, 6.068, 0.7598, 0.07715, 0.7725, 0.07715, 0.7695, 6.068, 0.7627, 6.068, 0.7627, 0.0009766, 0.7695, 0.0009766, 0.7695, 6.068, 0.7627, 6.068, 0.7627, 0.0009766, 0.7695, 0.0009766, 0.7725, 6.068, 0.7598, 6.068, 0.7598, 0.07715, 0.7725, 0.07715, 0.7725, 0.07715, 0.7725, 6.068, 0.7598, 6.068, 0.7598, 0.07715, 0.7695, 0.07715, 0.7695, 6.068, 0.7627, 6.068, 0.7627, 0.07715, 0.7725, 0.07715, 0.7725, 6.068, 0.7598, 6.068, 0.7598, 0.07715, 0.7695, 0.0009766, 0.7695, 6.068, 0.7627, 6.068, 0.7627, 0.0009766, 0.7725, 0.07715, 0.7725, 6.068, 0.7598, 6.068, 0.7598, 0.07715, 0.7598, 6.068, 0.7598, 0.0009766, 0.7725, 0.0009766, 0.7725, 6.068, 0.7598, 6.068, 0.7598, 0.07715, 0.7725, 0.07715, 0.7725, 6.068, 0.7598, 6.068, 0.7598, 0.07715, 0.7725, 0.07715, 0.7725, 6.068, 0.7725, 0.08301, 0.7725, 6.068, 0.7598, 6.068, 0.7598, 0.08301, 0.7627, 6.068, 0.7627, 0.0009766, 0.7695, 0.0009766, 0.7695, 6.068, 0.7725, 0.07715, 0.7725, 6.068, 0.7598, 6.068, 0.7598, 0.07715, 0.7598, 0.07715, 0.7725, 0.07715, 0.7725, 6.068, 0.7598, 6.068, 0.7627, 6.068, 0.7627, 0.0009766, 0.7695, 0.0009766, 0.7695, 6.068, 0.7725, 0.07715, 0.7725, 6.068, 0.7598, 6.068, 0.7598, 0.07715, 0.7598, 6.068, 0.7598, 0.07715, 0.7725, 0.07715, 0.7725, 6.068, 0.7627, 6.068, 0.7627, 0.0009766, 0.7695, 0.0009766, 0.7695, 6.068, 0.7598, 6.068, 0.7598, 0.07715, 0.7725, 0.07715, 0.7725, 6.068, 0.7627, 0.007812, 0.7695, 0.007812, 0.7695, 6.068, 0.7627, 6.068, 0.7598, 6.068, 0.7598, 0.07715, 0.7725, 0.07715, 0.7725, 6.068, 0.7695, 0.07715, 0.7695, 6.068, 0.7627, 6.068, 0.7627, 0.07715, 0.7627, 6.068, 0.7627, 0.07715, 0.7695, 0.07715, 0.7695, 6.068, 0.7695, 6.068, 0.7627, 6.068, 0.7627, 0.0009766, 0.7695, 0.0009766, 0.7725, 0.07715, 0.7725, 6.068, 0.7598, 6.068, 0.7598, 0.07715, 0.7695, 6.068, 0.7627, 6.068, 0.7627, 0.0009766, 0.7695, 0.0009766, 0.7725, 0.07715, 0.7725, 6.068, 0.7598, 6.068, 0.7598, 0.07715, 0.7695, 6.068, 0.7627, 6.068, 0.7627, 0.0009766, 0.7695, 0.0009766, 0.7627, 6.068, 0.7627, 0.0009766, 0.7695, 0.0009766, 0.7695, 6.068, 0.7627, 6.068, 0.7627, 0.007812, 0.7695, 0.007812, 0.7695, 6.068, 0.7627, 6.068, 0.7627, 0.0009766, 0.7695, 0.0009766, 0.7695, 6.068, 0.7627, 6.068, 0.7627, 0.0009766, 0.7695, 0.0009766, 0.7695, 6.068, 0.7627, 6.068, 0.7627, 0.0009766, 0.7695, 0.0009766, 0.7695, 6.068, 0.7725, 6.068, 0.7598, 6.068, 0.7598, 0.0009766, 0.7725, 0.0009766, 0.7695, 6.068, 0.7627, 6.068, 0.7627, 0.007812, 0.7695, 0.007812, 0.7695, 6.068, 0.7627, 6.068, 0.7627, 0.0009766, 0.7695, 0.0009766, 0.7725, 6.068, 0.7598, 6.068, 0.7666, 0.0009766, 0.7725, 0.0009766, 0.7725, 0.07715, 0.7725, 6.068, 0.7598, 6.068, 0.7598, 0.07715, 0.7725, 0.07715, 0.7725, 6.068, 0.7598, 6.068, 0.7598, 0.07715, 0.7627, 6.068, 0.7627, 0.0009766, 0.7695, 0.0009766, 0.7695, 6.068, 0.7627, 6.068, 0.7627, 0.007812, 0.7695, 0.007812, 0.7695, 6.068, 0.7725, 0.07715, 0.7725, 6.068, 0.7598, 6.068, 0.7598, 0.07715])
me_bars6.materials.append(mat_material_001)
me_bars6.use_remesh_fix_poles = True
me_bars6.use_remesh_preserve_attributes = False
me_bars6.update()
me_roof6 = bpy.data.meshes.new('roof6')
me_roof6.from_pydata([(3.0, 20.0, 3.927), (3.0, 20.0, 3.877), (3.0, -20.0, 3.927), (3.0, -20.0, 3.877), (-3.0, 20.0, 3.927), (-3.0, 20.0, 3.877), (-3.0, -20.0, 3.927), (-3.0, -20.0, 3.877), (0.0, 20.0, 4.21), (0.0, -20.0, 4.26), (0.0, -20.0, 4.21), (0.0, 20.0, 4.26)], [(9, 10)], [(11, 4, 6, 9), (7, 6, 4, 5), (1, 0, 2, 3), (5, 8, 10, 7), (0, 11, 9, 2), (8, 1, 3, 10)])
_uv = me_roof6.uv_layers.new(name='UVMap')
_uv.uv.foreach_set('vector', [0.6807, 0.9736, 0.6084, 0.9736, 0.6084, 0.01172, 0.6807, 0.01172, 0.9551, 0.9983, 0.9479, 0.9982, 0.9478, -4.664, 0.955, -4.664, 0.9428, 0.9981, 0.9357, 0.9981, 0.9357, -4.664, 0.9428, -4.664, 0.9111, 0.8535, 0.8457, 0.8535, 0.8457, -5.032, 0.9111, -5.032, 0.7529, 0.9736, 0.6807, 0.9736, 0.6807, 0.01172, 0.7529, 0.01172, 0.8457, 0.8535, 0.7812, 0.8535, 0.7812, -5.032, 0.8457, -5.032])
me_roof6.materials.append(mat_material_001)
me_roof6.use_remesh_preserve_volume = False
me_roof6.use_remesh_preserve_attributes = False
me_roof6.use_mirror_vertex_groups = False
me_roof6.update()
me_column = bpy.data.meshes.new('column')
me_column.from_pydata([(-9.799e-08, 0.1779, 0.0), (3.405e-08, 0.06976, 3.219), (0.1305, 0.1258, 0.0), (0.05118, 0.04933, 3.219), (0.1846, -5.162e-09, 0.0), (0.07238, -2.024e-09, 3.219), (0.1305, -0.1258, 0.0), (0.05118, -0.04933, 3.219), (-1.141e-07, -0.1779, 0.0), (2.772e-08, -0.06976, 3.219), (-0.1305, -0.1258, 0.0), (-0.05118, -0.04933, 3.219), (-0.1846, 4.738e-09, 0.0), (-0.07238, 1.858e-09, 3.219), (-0.1305, 0.1258, 0.0), (-0.05118, 0.04933, 3.219), (9.995e-08, 0.1389, 3.172), (0.1019, 0.09823, 3.172), (0.1441, -3.694e-09, 3.172), (0.1019, -0.09823, 3.172), (8.735e-08, -0.1389, 3.172), (-0.1019, -0.09823, 3.172), (-0.1441, 4.035e-09, 3.172), (-0.1019, 0.09823, 3.172), (0.05118, 0.04933, 2.979), (0.07238, -2.024e-09, 2.979), (0.05118, -0.04933, 2.979), (2.772e-08, -0.06976, 2.979), (-0.05118, -0.04933, 2.979), (-0.07238, 1.858e-09, 2.979), (-0.05118, 0.04933, 2.979), (3.405e-08, 0.06976, 2.979), (3.725e-08, -8.305e-11, 3.219), (0.07452, 0.07182, 1.489), (0.1054, -2.947e-09, 1.489), (0.07452, -0.07182, 1.489), (4.037e-08, -0.1016, 1.489), (-0.07452, -0.07182, 1.489), (-0.1054, 2.705e-09, 1.489), (-0.07452, 0.07182, 1.489), (4.958e-08, 0.1016, 1.489), (0.1305, 0.1258, 0.9447), (0.1846, -5.162e-09, 0.9447), (0.1305, -0.1258, 0.9447), (-1.141e-07, -0.1779, 0.9447), (-0.1305, -0.1258, 0.9447), (-0.1846, 4.738e-09, 0.9447), (-0.1305, 0.1258, 0.9447), (-9.799e-08, 0.1779, 0.9447)], [], [(16, 1, 3, 17), (17, 3, 5, 18), (18, 5, 7, 19), (19, 7, 9, 20), (20, 9, 11, 21), (21, 11, 13, 22), (22, 13, 15, 23), (23, 15, 1, 16), (0, 2, 4, 6, 8, 10, 12, 14), (30, 23, 16, 31), (29, 22, 23, 30), (28, 21, 22, 29), (27, 20, 21, 28), (26, 19, 20, 27), (25, 18, 19, 26), (24, 17, 18, 25), (31, 16, 17, 24), (40, 31, 24, 33), (33, 24, 25, 34), (34, 25, 26, 35), (35, 26, 27, 36), (36, 27, 28, 37), (37, 28, 29, 38), (38, 29, 30, 39), (39, 30, 31, 40), (1, 32, 5, 3), (7, 5, 32, 9), (11, 9, 32, 13), (13, 32, 1, 15), (47, 39, 40, 48), (46, 38, 39, 47), (45, 37, 38, 46), (44, 36, 37, 45), (43, 35, 36, 44), (42, 34, 35, 43), (41, 33, 34, 42), (48, 40, 33, 41), (0, 48, 41, 2), (2, 41, 42, 4), (4, 42, 43, 6), (6, 43, 44, 8), (8, 44, 45, 10), (10, 45, 46, 12), (12, 46, 47, 14), (14, 47, 48, 0)])
me_column.polygons.foreach_set('use_smooth', [True] * 45)
_uv = me_column.uv_layers.new(name='UVMap')
_uv.uv.foreach_set('vector', [0.5361, 0.9834, 0.5361, 0.9961, 0.5225, 0.9961, 0.5088, 0.9834, 0.5088, 0.9834, 0.5225, 0.9961, 0.5166, 0.9961, 0.4971, 0.9834, 0.4971, 0.9834, 0.5166, 0.9961, 0.5225, 0.9961, 0.5088, 0.9834, 0.5088, 0.9834, 0.5225, 0.9961, 0.5361, 0.9961, 0.5361, 0.9834, 0.5361, 0.9834, 0.5361, 0.9961, 0.5508, 0.9961, 0.5645, 0.9834, 0.5645, 0.9834, 0.5508, 0.9961, 0.5566, 0.9961, 0.5752, 0.9834, 0.5752, 0.9834, 0.5566, 0.9961, 0.5508, 0.9961, 0.5645, 0.9834, 0.5645, 0.9834, 0.5508, 0.9961, 0.5361, 0.9961, 0.5361, 0.9834, 0.5361, 0.1211, 0.501, 0.1211, 0.4863, 0.1211, 0.501, 0.1211, 0.5361, 0.1211, 0.5723, 0.1211, 0.5869, 0.1211, 0.5723, 0.1211, 0.5508, 0.9307, 0.5645, 0.9834, 0.5361, 0.9834, 0.5361, 0.9307, 0.5566, 0.9307, 0.5752, 0.9834, 0.5645, 0.9834, 0.5508, 0.9307, 0.5508, 0.9307, 0.5645, 0.9834, 0.5752, 0.9834, 0.5566, 0.9307, 0.5361, 0.9307, 0.5361, 0.9834, 0.5645, 0.9834, 0.5508, 0.9307, 0.5225, 0.9307, 0.5088, 0.9834, 0.5361, 0.9834, 0.5361, 0.9307, 0.5166, 0.9307, 0.4971, 0.9834, 0.5088, 0.9834, 0.5225, 0.9307, 0.5225, 0.9307, 0.5088, 0.9834, 0.4971, 0.9834, 0.5166, 0.9307, 0.5361, 0.9307, 0.5361, 0.9834, 0.5088, 0.9834, 0.5225, 0.9307, 0.5361, 0.5254, 0.5361, 0.9307, 0.5225, 0.9307, 0.5166, 0.5254, 0.5166, 0.5254, 0.5225, 0.9307, 0.5166, 0.9307, 0.5078, 0.5254, 0.5078, 0.5254, 0.5166, 0.9307, 0.5225, 0.9307, 0.5166, 0.5254, 0.5166, 0.5254, 0.5225, 0.9307, 0.5361, 0.9307, 0.5361, 0.5254, 0.5361, 0.5254, 0.5361, 0.9307, 0.5508, 0.9307, 0.5566, 0.5254, 0.5566, 0.5254, 0.5508, 0.9307, 0.5566, 0.9307, 0.5654, 0.5254, 0.5654, 0.5254, 0.5566, 0.9307, 0.5508, 0.9307, 0.5566, 0.5254, 0.5566, 0.5254, 0.5508, 0.9307, 0.5361, 0.9307, 0.5361, 0.5254, 0.5361, 0.9961, 0.5361, 0.9961, 0.5166, 0.9961, 0.5225, 0.9961, 0.5225, 0.9961, 0.5166, 0.9961, 0.5361, 0.9961, 0.5361, 0.9961, 0.5508, 0.9961, 0.5361, 0.9961, 0.5361, 0.9961, 0.5566, 0.9961, 0.5566, 0.9961, 0.5361, 0.9961, 0.5361, 0.9961, 0.5508, 0.9961, 0.5723, 0.3779, 0.5566, 0.5254, 0.5361, 0.5254, 0.5361, 0.3779, 0.5869, 0.3779, 0.5654, 0.5254, 0.5566, 0.5254, 0.5723, 0.3779, 0.5723, 0.3779, 0.5566, 0.5254, 0.5654, 0.5254, 0.5869, 0.3779, 0.5361, 0.3779, 0.5361, 0.5254, 0.5566, 0.5254, 0.5723, 0.3779, 0.501, 0.3779, 0.5166, 0.5254, 0.5361, 0.5254, 0.5361, 0.3779, 0.4863, 0.3779, 0.5078, 0.5254, 0.5166, 0.5254, 0.501, 0.3779, 0.501, 0.3779, 0.5166, 0.5254, 0.5078, 0.5254, 0.4863, 0.3779, 0.5361, 0.3779, 0.5361, 0.5254, 0.5166, 0.5254, 0.501, 0.3779, 0.5361, 0.1211, 0.5361, 0.3779, 0.501, 0.3779, 0.501, 0.1211, 0.501, 0.1211, 0.501, 0.3779, 0.4863, 0.3779, 0.4863, 0.1211, 0.4863, 0.1211, 0.4863, 0.3779, 0.501, 0.3779, 0.501, 0.1211, 0.501, 0.1211, 0.501, 0.3779, 0.5361, 0.3779, 0.5361, 0.1211, 0.5361, 0.1211, 0.5361, 0.3779, 0.5723, 0.3779, 0.5723, 0.1211, 0.5723, 0.1211, 0.5723, 0.3779, 0.5869, 0.3779, 0.5869, 0.1211, 0.5869, 0.1211, 0.5869, 0.3779, 0.5723, 0.3779, 0.5723, 0.1211, 0.5723, 0.1211, 0.5723, 0.3779, 0.5361, 0.3779, 0.5361, 0.1211])
me_column.materials.append(mat_material)
me_column.use_remesh_fix_poles = True
me_column.use_remesh_preserve_attributes = False
me_column.update()

# ---- objects
ob_platform_38cm = bpy.data.objects.new('Platform 38cm', me_platform_0_002)
ob_platform_80cm = bpy.data.objects.new('Platform 80cm', me_platform_0_001)
ob_platform_96cm = bpy.data.objects.new('Platform 96cm', me_platform_0_96)
ob_camera = bpy.data.objects.new('Camera', cam_camera)
ob_light = bpy.data.objects.new('Light', light_light)
ob_roof5_end = bpy.data.objects.new('Roof5_end', me_roof5_end)
ob_roof5 = bpy.data.objects.new('Roof5', me_roof5)
ob_bars5 = bpy.data.objects.new('Bars5', me_bars5)
ob_bars5_end = bpy.data.objects.new('Bars5_end', me_bars5_end)
ob_beam5 = bpy.data.objects.new('Beam5', me_beam5)
ob_capital = bpy.data.objects.new('Capital', me_capital)
ob_roof6_end = bpy.data.objects.new('Roof6_end', me_roof6_end)
ob_bars6_end = bpy.data.objects.new('Bars6_end', me_bars6_end)
ob_beam6 = bpy.data.objects.new('Beam6', me_beam6)
ob_bars6 = bpy.data.objects.new('Bars6', me_bars6)
ob_roof6 = bpy.data.objects.new('Roof6', me_roof6)
ob_column = bpy.data.objects.new('Column', me_column)

# ---- transforms, parenting, visibility, modifiers, constraints
ob_platform_38cm.location = (0.0, 0.0, 0.0)
ob_platform_38cm.scale = (1.0, 2.0, 0.3958)
ob_platform_80cm.location = (0.0, 0.0, 0.0)
ob_platform_80cm.scale = (1.0, 2.0, 0.8333)
ob_platform_96cm.location = (0.0, 0.0, 0.0)
ob_platform_96cm.scale = (1.0, 2.0, 1.0)
ob_camera.location = (7.359, -6.926, 4.958)
ob_camera.rotation_euler = (1.109, 0.0, 0.8149)
ob_camera.lock_rotations_4d = False
ob_camera.empty_display_type = 'ARROWS'
ob_camera.color = (0.0, 0.0, 0.0, 0.0)
ob_camera.display_type = 'WIRE'
ob_camera.lineart.crease_threshold = 0.0
ob_light.location = (4.076, 1.005, 5.904)
ob_light.rotation_euler = (0.6503, 0.05522, 1.866)
ob_light.lock_rotations_4d = False
ob_light.empty_display_type = 'ARROWS'
ob_light.color = (0.0, 0.0, 0.0, 0.0)
ob_light.lineart.crease_threshold = 0.0
ob_roof5_end.location = (0.0, 20.5, 0.0)
ob_roof5_end.lock_rotations_4d = False
ob_roof5_end.empty_display_type = 'ARROWS'
ob_roof5_end.lineart.crease_threshold = 0.0
ob_roof5.location = (0.0, 0.0, 0.0)
ob_roof5.lock_rotations_4d = False
ob_roof5.empty_display_type = 'ARROWS'
ob_roof5.lineart.crease_threshold = 0.0
ob_bars5.location = (0.0, 1.818e-15, -4.768e-07)
ob_bars5_end.location = (0.0, 20.5, -4.768e-07)
ob_beam5.location = (0.0, 6.106e-16, 4.129)
ob_capital.location = (-2.057, -1.118e-08, 3.698)
ob_roof6_end.location = (0.0, 20.5, 0.0)
ob_roof6_end.lock_rotations_4d = False
ob_roof6_end.empty_display_type = 'ARROWS'
ob_roof6_end.lineart.crease_threshold = 0.0
ob_bars6_end.location = (0.0, 20.5, -4.768e-07)
ob_beam6.location = (0.0, 6.106e-16, 4.129)
ob_bars6.location = (0.0, 1.818e-15, -4.768e-07)
ob_roof6.location = (0.0, 0.0, 0.0)
ob_roof6.lock_rotations_4d = False
ob_roof6.empty_display_type = 'ARROWS'
ob_roof6.lineart.crease_threshold = 0.0
ob_column.location = (-1.576, -3.725e-09, 0.0)

# ---- collection membership
col_helpers.objects.link(ob_platform_38cm)
col_helpers.objects.link(ob_platform_80cm)
col_helpers.objects.link(ob_platform_96cm)
col_helpers.objects.link(ob_camera)
col_helpers.objects.link(ob_light)
col_classic_roof.objects.link(ob_roof5_end)
col_classic_roof.objects.link(ob_roof5)
col_classic_roof.objects.link(ob_bars5)
col_classic_roof.objects.link(ob_bars5_end)
col_classic_roof.objects.link(ob_beam5)
col_classic_roof.objects.link(ob_capital)
col_classic_roof.objects.link(ob_roof6_end)
col_classic_roof.objects.link(ob_bars6_end)
col_classic_roof.objects.link(ob_beam6)
col_classic_roof.objects.link(ob_bars6)
col_classic_roof.objects.link(ob_roof6)
col_classic_roof.objects.link(ob_column)
def _layer_coll(name, lc=None):
    lc = lc or bpy.context.view_layer.layer_collection
    for c in lc.children:
        if c.name == name: return c
        r = _layer_coll(name, c)
        if r: return r
_layer_coll('Helpers').exclude = True

# ---- scene / render settings (as saved in the file)
scene.camera = ob_camera
scene.frame_start = 1; scene.frame_end = 250; scene.frame_set(127)
scene.render.engine = 'BLENDER_EEVEE_NEXT'
scene.cycles.use_denoising = False
scene.cycles.samples = 128
scene.cycles.sampling_pattern = 'TABULATED_SOBOL'
scene.cycles.use_adaptive_sampling = False
scene.cycles.use_light_tree = False
scene.view_settings.view_transform = 'Filmic'
bpy.context.view_layer.update()
